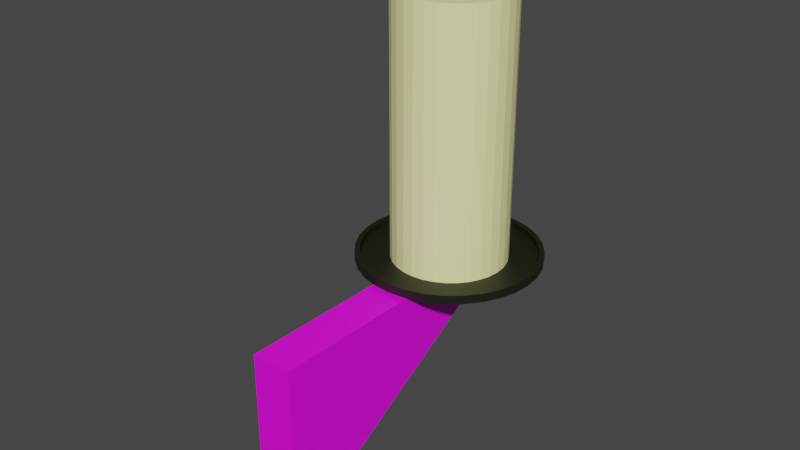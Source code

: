 # Source: candle.blend  (saved by Blender 2.93.21; exported with 4.5.12 LTS)
import bpy
from mathutils import Matrix  # noqa: F401  (used for matrix-valued properties, if any)

bpy.ops.wm.read_factory_settings(use_empty=True)
scene = bpy.context.scene
scene.name = 'Scene'

# ---- collections
col_collection = bpy.data.collections.new('Collection'); scene.collection.children.link(col_collection)

# ---- images (referenced by path relative to the original .blend; pixels are not part of the script)
import os
ASSET_DIR = os.environ.get("B2B_ASSET_DIR", "")  # directory of the original .blend (textures are referenced by path, not embedded)
HERE = os.path.dirname(os.path.abspath(__file__))  # packed textures are extracted next to this script under _unpacked/

def load_image(name, relpath, width, height, colorspace="sRGB"):
    """Load a texture the original file referenced (path relative to the .blend, or extracted next to this script)."""
    p = next((c for c in (os.path.join(HERE, relpath), os.path.join(ASSET_DIR, relpath)) if relpath and os.path.exists(c)), "")
    if p:
        img = bpy.data.images.load(p, check_existing=True)
        img.name = name
    else:  # same state as the original file: an image datablock whose file is absent (Cycles renders it pink)
        img = bpy.data.images.new(name, width, height)
        img.source = "FILE"
        img.filepath = "//" + (relpath or name)
    img.colorspace_settings.name = colorspace
    return img
img_wood2_tga = load_image('Wood2.tga', 'Wood2.tga', 1024, 1024, 'sRGB')

# ---- materials (node trees are filled in below, after node groups)
mat_candel = bpy.data.materials.new('Candel')
mat_candel.use_transparent_shadow = False
mat_tray = bpy.data.materials.new('Tray')
mat_tray.use_transparent_shadow = False
mat_wick = bpy.data.materials.new('Wick')
mat_wick.use_transparent_shadow = False
mat_holder = bpy.data.materials.new('Holder')
mat_holder.use_transparent_shadow = False

# ---- material node trees
mat_candel.use_nodes = True; mat_candel.node_tree.nodes.clear()
_N = mat_candel.node_tree.nodes; _L = mat_candel.node_tree.links
n0 = _N.new('ShaderNodeBsdfPrincipled'); n0.name = 'Principled BSDF'; n0.location = (10, 300)
n0.distribution = 'GGX'
n0.subsurface_method = 'BURLEY'
n0.inputs[0].default_value = (1.0, 1.0, 0.45, 1.0)
n0.inputs[3].default_value = 1.45
n0.inputs[27].default_value = (0.0, 0.0, 0.0, 1.0)
n0.inputs[28].default_value = 1.0
n1 = _N.new('ShaderNodeOutputMaterial'); n1.name = 'Material Output'; n1.location = (300, 300)
_L.new(n0.outputs[0], n1.inputs[0])
n1.is_active_output = True
mat_tray.use_nodes = True; mat_tray.node_tree.nodes.clear()
_N = mat_tray.node_tree.nodes; _L = mat_tray.node_tree.links
n0 = _N.new('ShaderNodeBsdfPrincipled'); n0.name = 'Principled BSDF'; n0.location = (10, 300)
n0.distribution = 'GGX'
n0.subsurface_method = 'BURLEY'
n0.inputs[0].default_value = (0.01068, 0.01109, 0.004283, 1.0)
n0.inputs[3].default_value = 1.45
n0.inputs[27].default_value = (0.0, 0.0, 0.0, 1.0)
n0.inputs[28].default_value = 1.0
n1 = _N.new('ShaderNodeOutputMaterial'); n1.name = 'Material Output'; n1.location = (300, 300)
_L.new(n0.outputs[0], n1.inputs[0])
n1.is_active_output = True
mat_wick.use_nodes = True; mat_wick.node_tree.nodes.clear()
_N = mat_wick.node_tree.nodes; _L = mat_wick.node_tree.links
n0 = _N.new('ShaderNodeBsdfPrincipled'); n0.name = 'Principled BSDF'; n0.location = (10, 300)
n0.distribution = 'GGX'
n0.subsurface_method = 'BURLEY'
n0.inputs[0].default_value = (0.1, 0.01689, 0.0007294, 1.0)
n0.inputs[3].default_value = 1.45
n0.inputs[27].default_value = (0.0, 0.0, 0.0, 1.0)
n0.inputs[28].default_value = 1.0
n1 = _N.new('ShaderNodeOutputMaterial'); n1.name = 'Material Output'; n1.location = (300, 300)
_L.new(n0.outputs[0], n1.inputs[0])
n1.is_active_output = True
mat_holder.use_nodes = True; mat_holder.node_tree.nodes.clear()
_N = mat_holder.node_tree.nodes; _L = mat_holder.node_tree.links
n0 = _N.new('ShaderNodeBsdfPrincipled'); n0.name = 'Principled BSDF'; n0.location = (10, 300)
n0.distribution = 'GGX'
n0.subsurface_method = 'BURLEY'
n0.inputs[3].default_value = 1.45
n0.inputs[27].default_value = (0.0, 0.0, 0.0, 1.0)
n0.inputs[28].default_value = 1.0
n1 = _N.new('ShaderNodeOutputMaterial'); n1.name = 'Material Output'; n1.location = (300, 300)
n2 = _N.new('ShaderNodeTexImage'); n2.name = 'Image Texture'; n2.location = (-180, 300)
n2.image = img_wood2_tga
_L.new(n0.outputs[0], n1.inputs[0])
_L.new(n2.outputs[0], n0.inputs[0])
n1.is_active_output = True

# ---- world
world_world = bpy.data.worlds.new('World'); scene.world = world_world
world_world.use_nodes = True; world_world.node_tree.nodes.clear()
_N = world_world.node_tree.nodes; _L = world_world.node_tree.links
n0 = _N.new('ShaderNodeOutputWorld'); n0.name = 'World Output'; n0.location = (300, 300)
n1 = _N.new('ShaderNodeBackground'); n1.name = 'Background'; n1.location = (10, 300)
n1.inputs[0].default_value = (0.05088, 0.05088, 0.05088, 1.0)
_L.new(n1.outputs[0], n0.inputs[0])
n0.is_active_output = True
world_world.color = (0.05088, 0.05088, 0.05088)
world_world.use_sun_shadow = False
world_world.sun_shadow_jitter_overblur = 0.0

# ---- meshes
me_candle = bpy.data.meshes.new('Candle')
me_candle.from_pydata([(-1.77e-08, 4.566, 0.0), (-5.53e-08, 4.096, 0.03), (0.2458, 4.541, 0.0), (0.1543, 4.081, 0.03), (0.4822, 4.47, 0.0), (0.3026, 4.036, 0.03), (0.7, 4.353, 0.0), (0.4394, 3.963, 0.03), (0.891, 4.196, 0.0), (0.5592, 3.865, 0.03), (1.048, 4.006, 0.0), (0.6576, 3.745, 0.03), (1.164, 3.788, 0.0), (0.7307, 3.608, 0.03), (1.236, 3.551, 0.0), (0.7757, 3.46, 0.03), (1.26, 3.306, 0.0), (0.7909, 3.306, 0.03), (1.236, 3.06, 0.0), (0.7757, 3.151, 0.03), (1.164, 2.823, 0.0), (0.7307, 3.003, 0.03), (1.048, 2.606, 0.0), (0.6576, 2.866, 0.03), (0.891, 2.415, 0.0), (0.5592, 2.746, 0.03), (0.7, 2.258, 0.0), (0.4394, 2.648, 0.03), (0.4822, 2.141, 0.0), (0.3026, 2.575, 0.03), (0.2458, 2.07, 0.0), (0.1543, 2.53, 0.03), (-1.278e-07, 2.046, 0.0), (-9.349e-08, 2.515, 0.03), (-0.2458, 2.07, 0.0), (-0.1543, 2.53, 0.03), (-0.4822, 2.141, 0.0), (-0.3026, 2.575, 0.03), (-0.7, 2.258, 0.0), (-0.4394, 2.648, 0.03), (-0.891, 2.415, 0.0), (-0.5592, 2.746, 0.03), (-1.048, 2.606, 0.0), (-0.6576, 2.866, 0.03), (-1.164, 2.823, 0.0), (-0.7307, 3.003, 0.03), (-1.236, 3.06, 0.0), (-0.7757, 3.151, 0.03), (-1.26, 3.306, 0.0), (-0.7909, 3.306, 0.03), (-1.236, 3.551, 0.0), (-0.7757, 3.46, 0.03), (-1.164, 3.788, 0.0), (-0.7307, 3.608, 0.03), (-1.048, 4.006, 0.0), (-0.6576, 3.745, 0.03), (-0.891, 4.196, 0.0), (-0.5592, 3.865, 0.03), (-0.7, 4.353, 0.0), (-0.4394, 3.963, 0.03), (-0.4822, 4.47, 0.0), (-0.3026, 4.036, 0.03), (-0.2458, 4.541, 0.0), (-0.1543, 4.081, 0.03), (0.2458, 4.541, 0.03), (-1.77e-08, 4.566, 0.03), (0.4822, 4.47, 0.03), (0.7, 4.353, 0.03), (0.891, 4.196, 0.03), (1.048, 4.006, 0.03), (1.164, 3.788, 0.03), (1.236, 3.551, 0.03), (1.26, 3.306, 0.03), (1.236, 3.06, 0.03), (1.164, 2.823, 0.03), (1.048, 2.606, 0.03), (0.891, 2.415, 0.03), (0.7, 2.258, 0.03), (0.4822, 2.141, 0.03), (0.2458, 2.07, 0.03), (-1.278e-07, 2.046, 0.03), (-0.2458, 2.07, 0.03), (-0.4822, 2.141, 0.03), (-0.7, 2.258, 0.03), (-0.891, 2.415, 0.03), (-1.048, 2.606, 0.03), (-1.164, 2.823, 0.03), (-1.236, 3.06, 0.03), (-1.26, 3.306, 0.03), (-1.236, 3.551, 0.03), (-1.164, 3.788, 0.03), (-1.048, 4.006, 0.03), (-0.891, 4.196, 0.03), (-0.7, 4.353, 0.03), (-0.4822, 4.47, 0.03), (-0.2458, 4.541, 0.03), (0.2324, 4.474, 0.03), (-3.283e-08, 4.497, 0.03), (0.456, 4.406, 0.03), (0.6619, 4.296, 0.03), (0.8425, 4.148, 0.03), (0.9907, 3.967, 0.03), (1.101, 3.761, 0.03), (1.169, 3.538, 0.03), (1.191, 3.306, 0.03), (1.169, 3.073, 0.03), (1.101, 2.85, 0.03), (0.9907, 2.644, 0.03), (0.8425, 2.463, 0.03), (0.6619, 2.315, 0.03), (0.456, 2.205, 0.03), (0.2324, 2.137, 0.03), (-1.237e-07, 2.114, 0.03), (-0.2324, 2.137, 0.03), (-0.456, 2.205, 0.03), (-0.6619, 2.315, 0.03), (-0.8425, 2.463, 0.03), (-0.9907, 2.644, 0.03), (-1.101, 2.85, 0.03), (-1.169, 3.073, 0.03), (-1.191, 3.306, 0.03), (-1.169, 3.538, 0.03), (-1.101, 3.761, 0.03), (-0.9907, 3.967, 0.03), (-0.8425, 4.148, 0.03), (-0.6619, 4.296, 0.03), (-0.456, 4.406, 0.03), (-0.2324, 4.474, 0.03), (0.2458, 4.541, 0.03), (-1.77e-08, 4.566, 0.03), (0.4822, 4.47, 0.03), (0.7, 4.353, 0.03), (0.891, 4.196, 0.03), (1.048, 4.006, 0.03), (1.164, 3.788, 0.03), (1.236, 3.551, 0.03), (1.26, 3.306, 0.03), (1.236, 3.06, 0.03), (1.164, 2.823, 0.03), (1.048, 2.606, 0.03), (0.891, 2.415, 0.03), (0.7, 2.258, 0.03), (0.4822, 2.141, 0.03), (0.2458, 2.07, 0.03), (-1.278e-07, 2.046, 0.03), (-0.2458, 2.07, 0.03), (-0.4822, 2.141, 0.03), (-0.7, 2.258, 0.03), (-0.891, 2.415, 0.03), (-1.048, 2.606, 0.03), (-1.164, 2.823, 0.03), (-1.236, 3.06, 0.03), (-1.26, 3.306, 0.03), (-1.236, 3.551, 0.03), (-1.164, 3.788, 0.03), (-1.048, 4.006, 0.03), (-0.891, 4.196, 0.03), (-0.7, 4.353, 0.03), (-0.4822, 4.47, 0.03), (-0.2458, 4.541, 0.03), (0.2324, 4.474, 0.03), (-3.283e-08, 4.497, 0.03), (0.456, 4.406, 0.03), (0.6619, 4.296, 0.03), (0.8425, 4.148, 0.03), (0.9907, 3.967, 0.03), (1.101, 3.761, 0.03), (1.169, 3.538, 0.03), (1.191, 3.306, 0.03), (1.169, 3.073, 0.03), (1.101, 2.85, 0.03), (0.9907, 2.644, 0.03), (0.8425, 2.463, 0.03), (0.6619, 2.315, 0.03), (0.456, 2.205, 0.03), (0.2324, 2.137, 0.03), (-1.237e-07, 2.114, 0.03), (-0.2324, 2.137, 0.03), (-0.456, 2.205, 0.03), (-0.6619, 2.315, 0.03), (-0.8425, 2.463, 0.03), (-0.9907, 2.644, 0.03), (-1.101, 2.85, 0.03), (-1.169, 3.073, 0.03), (-1.191, 3.306, 0.03), (-1.169, 3.538, 0.03), (-1.101, 3.761, 0.03), (-0.9907, 3.967, 0.03), (-0.8425, 4.148, 0.03), (-0.6619, 4.296, 0.03), (-0.456, 4.406, 0.03), (-0.2324, 4.474, 0.03), (0.2458, 4.541, 0.1198), (-1.77e-08, 4.566, 0.1198), (0.4822, 4.47, 0.1198), (0.7, 4.353, 0.1198), (0.891, 4.196, 0.1198), (1.048, 4.006, 0.1198), (1.164, 3.788, 0.1198), (1.236, 3.551, 0.1198), (1.26, 3.306, 0.1198), (1.236, 3.06, 0.1198), (1.164, 2.823, 0.1198), (1.048, 2.606, 0.1198), (0.891, 2.415, 0.1198), (0.7, 2.258, 0.1198), (0.4822, 2.141, 0.1198), (0.2458, 2.07, 0.1198), (-1.278e-07, 2.046, 0.1198), (-0.2458, 2.07, 0.1198), (-0.4822, 2.141, 0.1198), (-0.7, 2.258, 0.1198), (-0.891, 2.415, 0.1198), (-1.048, 2.606, 0.1198), (-1.164, 2.823, 0.1198), (-1.236, 3.06, 0.1198), (-1.26, 3.306, 0.1198), (-1.236, 3.551, 0.1198), (-1.164, 3.788, 0.1198), (-1.048, 4.006, 0.1198), (-0.891, 4.196, 0.1198), (-0.7, 4.353, 0.1198), (-0.4822, 4.47, 0.1198), (-0.2458, 4.541, 0.1198), (0.2324, 4.474, 0.1198), (-3.283e-08, 4.497, 0.1198), (0.456, 4.406, 0.1198), (0.6619, 4.296, 0.1198), (0.8425, 4.148, 0.1198), (0.9907, 3.967, 0.1198), (1.101, 3.761, 0.1198), (1.169, 3.538, 0.1198), (1.191, 3.306, 0.1198), (1.169, 3.073, 0.1198), (1.101, 2.85, 0.1198), (0.9907, 2.644, 0.1198), (0.8425, 2.463, 0.1198), (0.6619, 2.315, 0.1198), (0.456, 2.205, 0.1198), (0.2324, 2.137, 0.1198), (-1.237e-07, 2.114, 0.1198), (-0.2324, 2.137, 0.1198), (-0.456, 2.205, 0.1198), (-0.6619, 2.315, 0.1198), (-0.8425, 2.463, 0.1198), (-0.9907, 2.644, 0.1198), (-1.101, 2.85, 0.1198), (-1.169, 3.073, 0.1198), (-1.191, 3.306, 0.1198), (-1.169, 3.538, 0.1198), (-1.101, 3.761, 0.1198), (-0.9907, 3.967, 0.1198), (-0.8425, 4.148, 0.1198), (-0.6619, 4.296, 0.1198), (-0.456, 4.406, 0.1198), (-0.2324, 4.474, 0.1198), (-0.02011, 3.325, 3.554), (-0.02578, 3.325, 3.554), (-0.01467, 3.323, 3.554), (-0.009648, 3.32, 3.554), (-0.005248, 3.317, 3.554), (-0.001638, 3.312, 3.554), (0.001045, 3.307, 3.554), (0.002698, 3.302, 3.554), (0.003255, 3.296, 3.554), (0.002698, 3.291, 3.554), (0.001045, 3.285, 3.554), (-0.001638, 3.28, 3.554), (-0.005248, 3.276, 3.554), (-0.009648, 3.272, 3.554), (-0.01467, 3.269, 3.554), (-0.02011, 3.268, 3.554), (-0.02578, 3.267, 3.554), (-0.03144, 3.268, 3.554), (-0.03689, 3.269, 3.554), (-0.04191, 3.272, 3.554), (-0.04631, 3.276, 3.554), (-0.04992, 3.28, 3.554), (-0.0526, 3.285, 3.554), (-0.05425, 3.291, 3.554), (-0.05481, 3.296, 3.554), (-0.05425, 3.302, 3.554), (-0.0526, 3.307, 3.554), (-0.04992, 3.312, 3.554), (-0.04631, 3.317, 3.554), (-0.04191, 3.32, 3.554), (-0.03689, 3.323, 3.554), (-0.03144, 3.325, 3.554), (0.1543, 4.081, 3.649), (-5.283e-08, 4.096, 3.649), (0.3026, 4.036, 3.649), (0.4394, 3.963, 3.649), (0.5592, 3.865, 3.649), (0.6576, 3.745, 3.649), (0.7307, 3.608, 3.649), (0.7757, 3.46, 3.649), (0.7909, 3.306, 3.649), (0.7757, 3.151, 3.649), (0.7307, 3.003, 3.649), (0.6576, 2.866, 3.649), (0.5592, 2.746, 3.649), (0.4394, 2.648, 3.649), (0.3026, 2.575, 3.649), (0.1543, 2.53, 3.649), (-9.101e-08, 2.515, 3.649), (-0.1543, 2.53, 3.649), (-0.3026, 2.575, 3.649), (-0.4394, 2.648, 3.649), (-0.5592, 2.746, 3.649), (-0.6576, 2.866, 3.649), (-0.7307, 3.003, 3.649), (-0.7757, 3.151, 3.649), (-0.7909, 3.306, 3.649), (-0.7757, 3.46, 3.649), (-0.7307, 3.608, 3.649), (-0.6576, 3.745, 3.649), (-0.5592, 3.865, 3.649), (-0.4394, 3.963, 3.649), (-0.3026, 4.036, 3.649), (-0.1543, 4.081, 3.649), (0.1427, 4.023, 3.649), (-6.235e-08, 4.037, 3.649), (0.28, 3.982, 3.649), (0.4065, 3.914, 3.649), (0.5174, 3.823, 3.649), (0.6084, 3.712, 3.649), (0.676, 3.586, 3.649), (0.7177, 3.448, 3.649), (0.7317, 3.306, 3.649), (0.7177, 3.163, 3.649), (0.676, 3.026, 3.649), (0.6084, 2.899, 3.649), (0.5174, 2.788, 3.649), (0.4065, 2.697, 3.649), (0.28, 2.63, 3.649), (0.1427, 2.588, 3.649), (-8.725e-08, 2.574, 3.649), (-0.1427, 2.588, 3.649), (-0.28, 2.63, 3.649), (-0.4065, 2.697, 3.649), (-0.5174, 2.788, 3.649), (-0.6084, 2.899, 3.649), (-0.676, 3.026, 3.649), (-0.7177, 3.163, 3.649), (-0.7317, 3.306, 3.649), (-0.7177, 3.448, 3.649), (-0.676, 3.586, 3.649), (-0.6084, 3.712, 3.649), (-0.5174, 3.823, 3.649), (-0.4065, 3.914, 3.649), (-0.28, 3.982, 3.649), (-0.1427, 4.023, 3.649), (0.1317, 3.967, 3.585), (-7.214e-08, 3.98, 3.585), (0.2583, 3.929, 3.585), (0.3749, 3.867, 3.585), (0.4772, 3.783, 3.585), (0.5611, 3.68, 3.585), (0.6235, 3.564, 3.585), (0.6619, 3.437, 3.585), (0.6749, 3.306, 3.585), (0.6619, 3.174, 3.585), (0.6235, 3.047, 3.585), (0.5611, 2.931, 3.585), (0.4772, 2.828, 3.585), (0.3749, 2.744, 3.585), (0.2583, 2.682, 3.585), (0.1317, 2.644, 3.585), (-8.236e-08, 2.631, 3.585), (-0.1317, 2.644, 3.585), (-0.2583, 2.682, 3.585), (-0.3749, 2.744, 3.585), (-0.4772, 2.828, 3.585), (-0.5611, 2.931, 3.585), (-0.6235, 3.047, 3.585), (-0.6619, 3.174, 3.585), (-0.6749, 3.306, 3.585), (-0.6619, 3.437, 3.585), (-0.6235, 3.564, 3.585), (-0.5611, 3.68, 3.585), (-0.4772, 3.783, 3.585), (-0.3749, 3.867, 3.585), (-0.2583, 3.929, 3.585), (-0.1317, 3.967, 3.585), (0.104, 3.897, 3.569), (-0.01437, 3.909, 3.569), (0.2179, 3.863, 3.569), (0.3228, 3.807, 3.569), (0.4147, 3.731, 3.569), (0.4902, 3.639, 3.569), (0.5463, 3.534, 3.569), (0.5808, 3.421, 3.569), (0.5925, 3.302, 3.569), (0.5808, 3.184, 3.569), (0.5463, 3.07, 3.569), (0.4902, 2.965, 3.569), (0.4147, 2.873, 3.569), (0.3228, 2.798, 3.569), (0.2179, 2.742, 3.569), (0.104, 2.707, 3.569), (-0.01437, 2.695, 3.569), (-0.1328, 2.707, 3.569), (-0.2466, 2.742, 3.569), (-0.3515, 2.798, 3.569), (-0.4435, 2.873, 3.569), (-0.5189, 2.965, 3.569), (-0.575, 3.07, 3.569), (-0.6095, 3.184, 3.569), (-0.6212, 3.302, 3.569), (-0.6095, 3.421, 3.569), (-0.575, 3.535, 3.569), (-0.5189, 3.639, 3.569), (-0.4435, 3.731, 3.569), (-0.3515, 3.807, 3.569), (-0.2466, 3.863, 3.569), (-0.1328, 3.897, 3.569), (0.08244, 3.815, 3.562), (-0.02007, 3.825, 3.562), (0.181, 3.785, 3.562), (0.2719, 3.736, 3.562), (0.3515, 3.671, 3.562), (0.4168, 3.591, 3.562), (0.4654, 3.5, 3.562), (0.4953, 3.402, 3.562), (0.5054, 3.299, 3.562), (0.4953, 3.197, 3.562), (0.4654, 3.098, 3.562), (0.4168, 3.007, 3.562), (0.3515, 2.928, 3.562), (0.2719, 2.862, 3.562), (0.181, 2.814, 3.562), (0.08244, 2.784, 3.562), (-0.02007, 2.774, 3.562), (-0.1226, 2.784, 3.562), (-0.2212, 2.814, 3.562), (-0.312, 2.862, 3.562), (-0.3916, 2.928, 3.562), (-0.457, 3.007, 3.562), (-0.5056, 3.098, 3.562), (-0.5355, 3.197, 3.562), (-0.5456, 3.299, 3.562), (-0.5355, 3.402, 3.562), (-0.5056, 3.5, 3.562), (-0.457, 3.591, 3.562), (-0.3916, 3.671, 3.562), (-0.312, 3.736, 3.562), (-0.2212, 3.785, 3.562), (-0.1226, 3.815, 3.562), (0.04818, 3.668, 3.554), (-0.02578, 3.675, 3.554), (0.1193, 3.646, 3.554), (0.1848, 3.611, 3.554), (0.2423, 3.564, 3.554), (0.2894, 3.507, 3.554), (0.3245, 3.441, 3.554), (0.346, 3.37, 3.554), (0.3533, 3.296, 3.554), (0.346, 3.222, 3.554), (0.3245, 3.151, 3.554), (0.2894, 3.086, 3.554), (0.2423, 3.028, 3.554), (0.1848, 2.981, 3.554), (0.1193, 2.946, 3.554), (0.04818, 2.924, 3.554), (-0.02578, 2.917, 3.554), (-0.09974, 2.924, 3.554), (-0.1709, 2.946, 3.554), (-0.2364, 2.981, 3.554), (-0.2938, 3.028, 3.554), (-0.341, 3.086, 3.554), (-0.376, 3.151, 3.554), (-0.3976, 3.222, 3.554), (-0.4049, 3.296, 3.554), (-0.3976, 3.37, 3.554), (-0.376, 3.441, 3.554), (-0.341, 3.507, 3.554), (-0.2938, 3.564, 3.554), (-0.2364, 3.611, 3.554), (-0.1709, 3.646, 3.554), (-0.09974, 3.668, 3.554), (-0.02011, 3.325, 4.184), (-0.02577, 3.325, 4.184), (-0.01466, 3.323, 4.184), (-0.009645, 3.32, 4.184), (-0.005245, 3.317, 4.184), (-0.001634, 3.312, 4.184), (0.001049, 3.307, 4.184), (0.002701, 3.302, 4.184), (0.003259, 3.296, 4.184), (0.002701, 3.291, 4.184), (0.001049, 3.285, 4.184), (-0.001634, 3.28, 4.184), (-0.005245, 3.276, 4.184), (-0.009645, 3.272, 4.184), (-0.01466, 3.269, 4.184), (-0.02011, 3.268, 4.184), (-0.02577, 3.267, 4.184), (-0.03144, 3.268, 4.184), (-0.03689, 3.269, 4.184), (-0.0419, 3.272, 4.184), (-0.0463, 3.276, 4.184), (-0.04992, 3.28, 4.184), (-0.0526, 3.285, 4.184), (-0.05425, 3.291, 4.184), (-0.05481, 3.296, 4.184), (-0.05425, 3.302, 4.184), (-0.0526, 3.307, 4.184), (-0.04992, 3.312, 4.184), (-0.0463, 3.317, 4.184), (-0.0419, 3.32, 4.184), (-0.03689, 3.323, 4.184), (-0.03144, 3.325, 4.184), (-0.2737, 0.0, -2.468), (-0.2737, 0.0, 0.0), (-0.2737, 4.254, 0.0), (0.2737, 0.0, -2.468), (0.2737, 0.0, 0.0), (0.2737, 4.254, 0.0)], [], [(0, 65, 64, 2), (2, 64, 66, 4), (4, 66, 67, 6), (6, 67, 68, 8), (8, 68, 69, 10), (10, 69, 70, 12), (12, 70, 71, 14), (14, 71, 72, 16), (16, 72, 73, 18), (18, 73, 74, 20), (20, 74, 75, 22), (22, 75, 76, 24), (24, 76, 77, 26), (26, 77, 78, 28), (28, 78, 79, 30), (30, 79, 80, 32), (32, 80, 81, 34), (34, 81, 82, 36), (36, 82, 83, 38), (38, 83, 84, 40), (40, 84, 85, 42), (42, 85, 86, 44), (44, 86, 87, 46), (46, 87, 88, 48), (48, 88, 89, 50), (50, 89, 90, 52), (52, 90, 91, 54), (54, 91, 92, 56), (56, 92, 93, 58), (58, 93, 94, 60), (43, 41, 308, 309), (60, 94, 95, 62), (62, 95, 65, 0), (0, 2, 4, 6, 8, 10, 12, 14, 16, 18, 20, 22, 24, 26, 28, 30, 32, 34, 36, 38, 40, 42, 44, 46, 48, 50, 52, 54, 56, 58, 60, 62), (95, 94, 158, 159), (118, 119, 183, 182), (86, 85, 149, 150), (117, 118, 182, 181), (77, 76, 140, 141), (116, 117, 181, 180), (68, 67, 131, 132), (94, 93, 157, 158), (115, 116, 180, 179), (85, 84, 148, 149), (114, 115, 179, 178), (76, 75, 139, 140), (113, 114, 178, 177), (67, 66, 130, 131), (93, 92, 156, 157), (112, 113, 177, 176), (84, 83, 147, 148), (111, 112, 176, 175), (75, 74, 138, 139), (110, 111, 175, 174), (66, 64, 128, 130), (92, 91, 155, 156), (109, 110, 174, 173), (83, 82, 146, 147), (108, 109, 173, 172), (74, 73, 137, 138), (107, 108, 172, 171), (91, 90, 154, 155), (106, 107, 171, 170), (64, 65, 129, 128), (82, 81, 145, 146), (105, 106, 170, 169), (1, 3, 96, 97), (3, 5, 98, 96), (5, 7, 99, 98), (7, 9, 100, 99), (9, 11, 101, 100), (11, 13, 102, 101), (13, 15, 103, 102), (15, 17, 104, 103), (17, 19, 105, 104), (19, 21, 106, 105), (21, 23, 107, 106), (23, 25, 108, 107), (25, 27, 109, 108), (27, 29, 110, 109), (29, 31, 111, 110), (31, 33, 112, 111), (33, 35, 113, 112), (35, 37, 114, 113), (37, 39, 115, 114), (39, 41, 116, 115), (41, 43, 117, 116), (43, 45, 118, 117), (45, 47, 119, 118), (47, 49, 120, 119), (49, 51, 121, 120), (51, 53, 122, 121), (53, 55, 123, 122), (55, 57, 124, 123), (57, 59, 125, 124), (59, 61, 126, 125), (61, 63, 127, 126), (63, 1, 97, 127), (156, 155, 219, 220), (181, 182, 246, 245), (128, 129, 193, 192), (155, 154, 218, 219), (180, 181, 245, 244), (154, 153, 217, 218), (179, 180, 244, 243), (153, 152, 216, 217), (178, 179, 243, 242), (152, 151, 215, 216), (177, 178, 242, 241), (151, 150, 214, 215), (176, 177, 241, 240), (150, 149, 213, 214), (175, 176, 240, 239), (149, 148, 212, 213), (174, 175, 239, 238), (148, 147, 211, 212), (173, 174, 238, 237), (147, 146, 210, 211), (172, 173, 237, 236), (146, 145, 209, 210), (171, 172, 236, 235), (145, 144, 208, 209), (170, 171, 235, 234), (144, 143, 207, 208), (169, 170, 234, 233), (143, 142, 206, 207), (168, 169, 233, 232), (142, 141, 205, 206), (167, 168, 232, 231), (141, 140, 204, 205), (69, 68, 132, 133), (119, 120, 184, 183), (78, 77, 141, 142), (120, 121, 185, 184), (87, 86, 150, 151), (121, 122, 186, 185), (65, 95, 159, 129), (70, 69, 133, 134), (122, 123, 187, 186), (97, 96, 160, 161), (79, 78, 142, 143), (123, 124, 188, 187), (96, 98, 162, 160), (88, 87, 151, 152), (124, 125, 189, 188), (98, 99, 163, 162), (71, 70, 134, 135), (125, 126, 190, 189), (99, 100, 164, 163), (80, 79, 143, 144), (126, 127, 191, 190), (100, 101, 165, 164), (89, 88, 152, 153), (127, 97, 161, 191), (101, 102, 166, 165), (72, 71, 135, 136), (102, 103, 167, 166), (81, 80, 144, 145), (103, 104, 168, 167), (90, 89, 153, 154), (104, 105, 169, 168), (73, 72, 136, 137), (225, 224, 192, 193), (224, 226, 194, 192), (226, 227, 195, 194), (227, 228, 196, 195), (228, 229, 197, 196), (229, 230, 198, 197), (230, 231, 199, 198), (231, 232, 200, 199), (232, 233, 201, 200), (233, 234, 202, 201), (234, 235, 203, 202), (235, 236, 204, 203), (236, 237, 205, 204), (237, 238, 206, 205), (238, 239, 207, 206), (239, 240, 208, 207), (240, 241, 209, 208), (241, 242, 210, 209), (242, 243, 211, 210), (243, 244, 212, 211), (244, 245, 213, 212), (245, 246, 214, 213), (246, 247, 215, 214), (247, 248, 216, 215), (248, 249, 217, 216), (249, 250, 218, 217), (250, 251, 219, 218), (251, 252, 220, 219), (252, 253, 221, 220), (253, 254, 222, 221), (254, 255, 223, 222), (255, 225, 193, 223), (130, 128, 192, 194), (182, 183, 247, 246), (157, 156, 220, 221), (131, 130, 194, 195), (183, 184, 248, 247), (158, 157, 221, 222), (132, 131, 195, 196), (184, 185, 249, 248), (159, 158, 222, 223), (133, 132, 196, 197), (185, 186, 250, 249), (129, 159, 223, 193), (134, 133, 197, 198), (186, 187, 251, 250), (161, 160, 224, 225), (135, 134, 198, 199), (187, 188, 252, 251), (160, 162, 226, 224), (136, 135, 199, 200), (188, 189, 253, 252), (162, 163, 227, 226), (137, 136, 200, 201), (189, 190, 254, 253), (163, 164, 228, 227), (138, 137, 201, 202), (190, 191, 255, 254), (164, 165, 229, 228), (139, 138, 202, 203), (191, 161, 225, 255), (165, 166, 230, 229), (140, 139, 203, 204), (166, 167, 231, 230), (267, 266, 490, 491), (17, 15, 295, 296), (45, 43, 309, 310), (19, 17, 296, 297), (47, 45, 310, 311), (21, 19, 297, 298), (49, 47, 311, 312), (23, 21, 298, 299), (51, 49, 312, 313), (25, 23, 299, 300), (53, 51, 313, 314), (27, 25, 300, 301), (55, 53, 314, 315), (29, 27, 301, 302), (3, 1, 289, 288), (57, 55, 315, 316), (31, 29, 302, 303), (5, 3, 288, 290), (59, 57, 316, 317), (33, 31, 303, 304), (7, 5, 290, 291), (61, 59, 317, 318), (35, 33, 304, 305), (9, 7, 291, 292), (63, 61, 318, 319), (37, 35, 305, 306), (11, 9, 292, 293), (1, 63, 319, 289), (39, 37, 306, 307), (13, 11, 293, 294), (41, 39, 307, 308), (15, 13, 294, 295), (321, 320, 288, 289), (320, 322, 290, 288), (322, 323, 291, 290), (323, 324, 292, 291), (324, 325, 293, 292), (325, 326, 294, 293), (326, 327, 295, 294), (327, 328, 296, 295), (328, 329, 297, 296), (329, 330, 298, 297), (330, 331, 299, 298), (331, 332, 300, 299), (332, 333, 301, 300), (333, 334, 302, 301), (334, 335, 303, 302), (335, 336, 304, 303), (336, 337, 305, 304), (337, 338, 306, 305), (338, 339, 307, 306), (339, 340, 308, 307), (340, 341, 309, 308), (341, 342, 310, 309), (342, 343, 311, 310), (343, 344, 312, 311), (344, 345, 313, 312), (345, 346, 314, 313), (346, 347, 315, 314), (347, 348, 316, 315), (348, 349, 317, 316), (349, 350, 318, 317), (350, 351, 319, 318), (351, 321, 289, 319), (353, 352, 320, 321), (352, 354, 322, 320), (354, 355, 323, 322), (355, 356, 324, 323), (356, 357, 325, 324), (357, 358, 326, 325), (358, 359, 327, 326), (359, 360, 328, 327), (360, 361, 329, 328), (361, 362, 330, 329), (362, 363, 331, 330), (363, 364, 332, 331), (364, 365, 333, 332), (365, 366, 334, 333), (366, 367, 335, 334), (367, 368, 336, 335), (368, 369, 337, 336), (369, 370, 338, 337), (370, 371, 339, 338), (371, 372, 340, 339), (372, 373, 341, 340), (373, 374, 342, 341), (374, 375, 343, 342), (375, 376, 344, 343), (376, 377, 345, 344), (377, 378, 346, 345), (378, 379, 347, 346), (379, 380, 348, 347), (380, 381, 349, 348), (381, 382, 350, 349), (382, 383, 351, 350), (383, 353, 321, 351), (385, 384, 352, 353), (384, 386, 354, 352), (386, 387, 355, 354), (387, 388, 356, 355), (388, 389, 357, 356), (389, 390, 358, 357), (390, 391, 359, 358), (391, 392, 360, 359), (392, 393, 361, 360), (393, 394, 362, 361), (394, 395, 363, 362), (395, 396, 364, 363), (396, 397, 365, 364), (397, 398, 366, 365), (398, 399, 367, 366), (399, 400, 368, 367), (400, 401, 369, 368), (401, 402, 370, 369), (402, 403, 371, 370), (403, 404, 372, 371), (404, 405, 373, 372), (405, 406, 374, 373), (406, 407, 375, 374), (407, 408, 376, 375), (408, 409, 377, 376), (409, 410, 378, 377), (410, 411, 379, 378), (411, 412, 380, 379), (412, 413, 381, 380), (413, 414, 382, 381), (414, 415, 383, 382), (415, 385, 353, 383), (417, 416, 384, 385), (416, 418, 386, 384), (418, 419, 387, 386), (419, 420, 388, 387), (420, 421, 389, 388), (421, 422, 390, 389), (422, 423, 391, 390), (423, 424, 392, 391), (424, 425, 393, 392), (425, 426, 394, 393), (426, 427, 395, 394), (427, 428, 396, 395), (428, 429, 397, 396), (429, 430, 398, 397), (430, 431, 399, 398), (431, 432, 400, 399), (432, 433, 401, 400), (433, 434, 402, 401), (434, 435, 403, 402), (435, 436, 404, 403), (436, 437, 405, 404), (437, 438, 406, 405), (438, 439, 407, 406), (439, 440, 408, 407), (440, 441, 409, 408), (441, 442, 410, 409), (442, 443, 411, 410), (443, 444, 412, 411), (444, 445, 413, 412), (445, 446, 414, 413), (446, 447, 415, 414), (447, 417, 385, 415), (449, 448, 416, 417), (448, 450, 418, 416), (450, 451, 419, 418), (451, 452, 420, 419), (452, 453, 421, 420), (453, 454, 422, 421), (454, 455, 423, 422), (455, 456, 424, 423), (456, 457, 425, 424), (457, 458, 426, 425), (458, 459, 427, 426), (459, 460, 428, 427), (460, 461, 429, 428), (461, 462, 430, 429), (462, 463, 431, 430), (463, 464, 432, 431), (464, 465, 433, 432), (465, 466, 434, 433), (466, 467, 435, 434), (467, 468, 436, 435), (468, 469, 437, 436), (469, 470, 438, 437), (470, 471, 439, 438), (471, 472, 440, 439), (472, 473, 441, 440), (473, 474, 442, 441), (474, 475, 443, 442), (475, 476, 444, 443), (476, 477, 445, 444), (477, 478, 446, 445), (478, 479, 447, 446), (479, 449, 417, 447), (257, 256, 448, 449), (256, 258, 450, 448), (258, 259, 451, 450), (259, 260, 452, 451), (260, 261, 453, 452), (261, 262, 454, 453), (262, 263, 455, 454), (263, 264, 456, 455), (264, 265, 457, 456), (265, 266, 458, 457), (266, 267, 459, 458), (267, 268, 460, 459), (268, 269, 461, 460), (269, 270, 462, 461), (270, 271, 463, 462), (271, 272, 464, 463), (272, 273, 465, 464), (273, 274, 466, 465), (274, 275, 467, 466), (275, 276, 468, 467), (276, 277, 469, 468), (277, 278, 470, 469), (278, 279, 471, 470), (279, 280, 472, 471), (280, 281, 473, 472), (281, 282, 474, 473), (282, 283, 475, 474), (283, 284, 476, 475), (284, 285, 477, 476), (285, 286, 478, 477), (286, 287, 479, 478), (287, 257, 449, 479), (480, 481, 511, 510, 509, 508, 507, 506, 505, 504, 503, 502, 501, 500, 499, 498, 497, 496, 495, 494, 493, 492, 491, 490, 489, 488, 487, 486, 485, 484, 483, 482), (281, 280, 504, 505), (268, 267, 491, 492), (282, 281, 505, 506), (269, 268, 492, 493), (283, 282, 506, 507), (270, 269, 493, 494), (256, 257, 481, 480), (284, 283, 507, 508), (271, 270, 494, 495), (258, 256, 480, 482), (285, 284, 508, 509), (272, 271, 495, 496), (259, 258, 482, 483), (286, 285, 509, 510), (273, 272, 496, 497), (260, 259, 483, 484), (287, 286, 510, 511), (274, 273, 497, 498), (261, 260, 484, 485), (257, 287, 511, 481), (275, 274, 498, 499), (262, 261, 485, 486), (276, 275, 499, 500), (263, 262, 486, 487), (277, 276, 500, 501), (264, 263, 487, 488), (278, 277, 501, 502), (265, 264, 488, 489), (279, 278, 502, 503), (266, 265, 489, 490), (280, 279, 503, 504), (517, 516, 515), (515, 516, 513, 512), (517, 514, 513, 516), (517, 515, 512, 514), (513, 514, 512)])
me_candle.polygons.foreach_set('material_index', [1, 1, 1, 1, 1, 1, 1, 1, 1, 1, 1, 1, 1, 1, 1, 1, 1, 1, 1, 1, 1, 1, 1, 1, 1, 1, 1, 1, 1, 1, 0, 1, 1, 1, 1, 1, 1, 1, 1, 1, 1, 1, 1, 1, 1, 1, 1, 1, 1, 1, 1, 1, 1, 1, 1, 1, 1, 1, 1, 1, 1, 1, 1, 1, 1, 1, 1, 1, 1, 1, 1, 1, 1, 1, 1, 1, 1, 1, 1, 1, 1, 1, 1, 1, 1, 1, 1, 1, 1, 1, 1, 1, 1, 1, 1, 1, 1, 1, 1, 1, 1, 1, 1, 1, 1, 1, 1, 1, 1, 1, 1, 1, 1, 1, 1, 1, 1, 1, 1, 1, 1, 1, 1, 1, 1, 1, 1, 1, 1, 1, 1, 1, 1, 1, 1, 1, 1, 1, 1, 1, 1, 1, 1, 1, 1, 1, 1, 1, 1, 1, 1, 1, 1, 1, 1, 1, 1, 1, 1, 1, 1, 1, 1, 1, 1, 1, 1, 1, 1, 1, 1, 1, 1, 1, 1, 1, 1, 1, 1, 1, 1, 1, 1, 1, 1, 1, 1, 1, 1, 1, 1, 1, 1, 1, 1, 1, 1, 1, 1, 1, 1, 1, 1, 1, 1, 1, 1, 1, 1, 1, 1, 1, 1, 1, 1, 1, 1, 1, 1, 1, 1, 1, 1, 1, 1, 1, 2, 0, 0, 0, 0, 0, 0, 0, 0, 0, 0, 0, 0, 0, 0, 0, 0, 0, 0, 0, 0, 0, 0, 0, 0, 0, 0, 0, 0, 0, 0, 0, 0, 0, 0, 0, 0, 0, 0, 0, 0, 0, 0, 0, 0, 0, 0, 0, 0, 0, 0, 0, 0, 0, 0, 0, 0, 0, 0, 0, 0, 0, 0, 0, 0, 0, 0, 0, 0, 0, 0, 0, 0, 0, 0, 0, 0, 0, 0, 0, 0, 0, 0, 0, 0, 0, 0, 0, 0, 0, 0, 0, 0, 0, 0, 0, 0, 0, 0, 0, 0, 0, 0, 0, 0, 0, 0, 0, 0, 0, 0, 0, 0, 0, 0, 0, 0, 0, 0, 0, 0, 0, 0, 0, 0, 0, 0, 0, 0, 0, 0, 0, 0, 0, 0, 0, 0, 0, 0, 0, 0, 0, 0, 0, 0, 0, 0, 0, 0, 0, 0, 0, 0, 0, 0, 0, 0, 0, 0, 0, 0, 0, 0, 0, 0, 0, 0, 0, 0, 0, 0, 0, 0, 0, 0, 0, 0, 0, 0, 0, 0, 0, 0, 0, 0, 0, 0, 0, 0, 0, 0, 0, 0, 0, 0, 0, 0, 0, 0, 0, 0, 0, 0, 0, 0, 0, 0, 0, 0, 0, 0, 0, 0, 0, 0, 0, 0, 0, 0, 0, 0, 0, 0, 0, 2, 2, 2, 2, 2, 2, 2, 2, 2, 2, 2, 2, 2, 2, 2, 2, 2, 2, 2, 2, 2, 2, 2, 2, 2, 2, 2, 2, 2, 2, 2, 2, 3, 3, 3, 3, 3])
_uv = me_candle.uv_layers.new(name='UVMap')
_uv.uv.foreach_set('vector', [1.0, 0.5, 1.0, 1.0, 0.9688, 1.0, 0.9688, 0.5, 0.9688, 0.5, 0.9688, 1.0, 0.9375, 1.0, 0.9375, 0.5, 0.9375, 0.5, 0.9375, 1.0, 0.9062, 1.0, 0.9062, 0.5, 0.9062, 0.5, 0.9062, 1.0, 0.875, 1.0, 0.875, 0.5, 0.875, 0.5, 0.875, 1.0, 0.8438, 1.0, 0.8438, 0.5, 0.8438, 0.5, 0.8438, 1.0, 0.8125, 1.0, 0.8125, 0.5, 0.8125, 0.5, 0.8125, 1.0, 0.7812, 1.0, 0.7812, 0.5, 0.7812, 0.5, 0.7812, 1.0, 0.75, 1.0, 0.75, 0.5, 0.75, 0.5, 0.75, 1.0, 0.7188, 1.0, 0.7188, 0.5, 0.7188, 0.5, 0.7188, 1.0, 0.6875, 1.0, 0.6875, 0.5, 0.6875, 0.5, 0.6875, 1.0, 0.6562, 1.0, 0.6562, 0.5, 0.6562, 0.5, 0.6562, 1.0, 0.625, 1.0, 0.625, 0.5, 0.625, 0.5, 0.625, 1.0, 0.5938, 1.0, 0.5938, 0.5, 0.5938, 0.5, 0.5938, 1.0, 0.5625, 1.0, 0.5625, 0.5, 0.5625, 0.5, 0.5625, 1.0, 0.5312, 1.0, 0.5312, 0.5, 0.5312, 0.5, 0.5312, 1.0, 0.5, 1.0, 0.5, 0.5, 0.5, 0.5, 0.5, 1.0, 0.4688, 1.0, 0.4688, 0.5, 0.4688, 0.5, 0.4688, 1.0, 0.4375, 1.0, 0.4375, 0.5, 0.4375, 0.5, 0.4375, 1.0, 0.4062, 1.0, 0.4062, 0.5, 0.4062, 0.5, 0.4062, 1.0, 0.375, 1.0, 0.375, 0.5, 0.375, 0.5, 0.375, 1.0, 0.3438, 1.0, 0.3438, 0.5, 0.3438, 0.5, 0.3438, 1.0, 0.3125, 1.0, 0.3125, 0.5, 0.3125, 0.5, 0.3125, 1.0, 0.2812, 1.0, 0.2812, 0.5, 0.2812, 0.5, 0.2812, 1.0, 0.25, 1.0, 0.25, 0.5, 0.25, 0.5, 0.25, 1.0, 0.2188, 1.0, 0.2188, 0.5, 0.2188, 0.5, 0.2188, 1.0, 0.1875, 1.0, 0.1875, 0.5, 0.1875, 0.5, 0.1875, 1.0, 0.1562, 1.0, 0.1562, 0.5, 0.1562, 0.5, 0.1562, 1.0, 0.125, 1.0, 0.125, 0.5, 0.125, 0.5, 0.125, 1.0, 0.09375, 1.0, 0.09375, 0.5, 0.09375, 0.5, 0.09375, 1.0, 0.0625, 1.0, 0.0625, 0.5, 0.083, 0.1384, 0.108, 0.108, 0.108, 0.108, 0.083, 0.1384, 0.0625, 0.5, 0.0625, 1.0, 0.03125, 1.0, 0.03125, 0.5, 0.03125, 0.5, 0.03125, 1.0, 0.0, 1.0, 0.0, 0.5, 0.75, 0.49, 0.7968, 0.4854, 0.8418, 0.4717, 0.8833, 0.4496, 0.9197, 0.4197, 0.9496, 0.3833, 0.9717, 0.3418, 0.9854, 0.2968, 0.99, 0.25, 0.9854, 0.2032, 0.9717, 0.1582, 0.9496, 0.1167, 0.9197, 0.08029, 0.8833, 0.05045, 0.8418, 0.02827, 0.7968, 0.01461, 0.75, 0.01, 0.7032, 0.01461, 0.6582, 0.02827, 0.6167, 0.05045, 0.5803, 0.08029, 0.5504, 0.1167, 0.5283, 0.1582, 0.5146, 0.2032, 0.51, 0.25, 0.5146, 0.2968, 0.5283, 0.3418, 0.5504, 0.3833, 0.5803, 0.4197, 0.6167, 0.4496, 0.6582, 0.4717, 0.7032, 0.4854, 0.03125, 1.0, 0.0625, 1.0, 0.0625, 1.0, 0.03125, 1.0, 0.04033, 0.1632, 0.02742, 0.2057, 0.02742, 0.2057, 0.04033, 0.1632, 0.3125, 1.0, 0.3438, 1.0, 0.3438, 1.0, 0.3125, 1.0, 0.0613, 0.1239, 0.04033, 0.1632, 0.04033, 0.1632, 0.0613, 0.1239, 0.5938, 1.0, 0.625, 1.0, 0.625, 1.0, 0.5938, 1.0, 0.08953, 0.08953, 0.0613, 0.1239, 0.0613, 0.1239, 0.08953, 0.08953, 0.875, 1.0, 0.9062, 1.0, 0.9062, 1.0, 0.875, 1.0, 0.0625, 1.0, 0.09375, 1.0, 0.09375, 1.0, 0.0625, 1.0, 0.1239, 0.0613, 0.08953, 0.08953, 0.08953, 0.08953, 0.1239, 0.0613, 0.3438, 1.0, 0.375, 1.0, 0.375, 1.0, 0.3438, 1.0, 0.1632, 0.04033, 0.1239, 0.0613, 0.1239, 0.0613, 0.1632, 0.04033, 0.625, 1.0, 0.6562, 1.0, 0.6562, 1.0, 0.625, 1.0, 0.2057, 0.02742, 0.1632, 0.04033, 0.1632, 0.04033, 0.2057, 0.02742, 0.9062, 1.0, 0.9375, 1.0, 0.9375, 1.0, 0.9062, 1.0, 0.09375, 1.0, 0.125, 1.0, 0.125, 1.0, 0.09375, 1.0, 0.25, 0.02305, 0.2057, 0.02742, 0.2057, 0.02742, 0.25, 0.02305, 0.375, 1.0, 0.4062, 1.0, 0.4062, 1.0, 0.375, 1.0, 0.2943, 0.02742, 0.25, 0.02305, 0.25, 0.02305, 0.2943, 0.02742, 0.6562, 1.0, 0.6875, 1.0, 0.6875, 1.0, 0.6562, 1.0, 0.3368, 0.04033, 0.2943, 0.02742, 0.2943, 0.02742, 0.3368, 0.04033, 0.9375, 1.0, 0.9688, 1.0, 0.9688, 1.0, 0.9375, 1.0, 0.125, 1.0, 0.1562, 1.0, 0.1562, 1.0, 0.125, 1.0, 0.3761, 0.0613, 0.3368, 0.04033, 0.3368, 0.04033, 0.3761, 0.0613, 0.4062, 1.0, 0.4375, 1.0, 0.4375, 1.0, 0.4062, 1.0, 0.4105, 0.08953, 0.3761, 0.0613, 0.3761, 0.0613, 0.4105, 0.08953, 0.6875, 1.0, 0.7188, 1.0, 0.7188, 1.0, 0.6875, 1.0, 0.4387, 0.1239, 0.4105, 0.08953, 0.4105, 0.08953, 0.4387, 0.1239, 0.1562, 1.0, 0.1875, 1.0, 0.1875, 1.0, 0.1562, 1.0, 0.4597, 0.1632, 0.4387, 0.1239, 0.4387, 0.1239, 0.4597, 0.1632, 0.9688, 1.0, 1.0, 1.0, 1.0, 1.0, 0.9688, 1.0, 0.4375, 1.0, 0.4688, 1.0, 0.4688, 1.0, 0.4375, 1.0, 0.4726, 0.2057, 0.4597, 0.1632, 0.4597, 0.1632, 0.4726, 0.2057, 0.25, 0.4509, 0.2892, 0.447, 0.2943, 0.4726, 0.25, 0.4769, 0.2892, 0.447, 0.3269, 0.4356, 0.3368, 0.4597, 0.2943, 0.4726, 0.3269, 0.4356, 0.3616, 0.417, 0.3761, 0.4387, 0.3368, 0.4597, 0.3616, 0.417, 0.392, 0.392, 0.4105, 0.4105, 0.3761, 0.4387, 0.392, 0.392, 0.417, 0.3616, 0.4387, 0.3761, 0.4105, 0.4105, 0.417, 0.3616, 0.4356, 0.3269, 0.4597, 0.3368, 0.4387, 0.3761, 0.4356, 0.3269, 0.447, 0.2892, 0.4726, 0.2943, 0.4597, 0.3368, 0.447, 0.2892, 0.4509, 0.25, 0.4769, 0.25, 0.4726, 0.2943, 0.4509, 0.25, 0.447, 0.2108, 0.4726, 0.2057, 0.4769, 0.25, 0.447, 0.2108, 0.4356, 0.1731, 0.4597, 0.1632, 0.4726, 0.2057, 0.4356, 0.1731, 0.417, 0.1384, 0.4387, 0.1239, 0.4597, 0.1632, 0.417, 0.1384, 0.392, 0.108, 0.4105, 0.08953, 0.4387, 0.1239, 0.392, 0.108, 0.3616, 0.083, 0.3761, 0.0613, 0.4105, 0.08953, 0.3616, 0.083, 0.3269, 0.06444, 0.3368, 0.04033, 0.3761, 0.0613, 0.3269, 0.06444, 0.2892, 0.05301, 0.2943, 0.02742, 0.3368, 0.04033, 0.2892, 0.05301, 0.25, 0.04915, 0.25, 0.02305, 0.2943, 0.02742, 0.25, 0.04915, 0.2108, 0.05301, 0.2057, 0.02742, 0.25, 0.02305, 0.2108, 0.05301, 0.1731, 0.06444, 0.1632, 0.04033, 0.2057, 0.02742, 0.1731, 0.06444, 0.1384, 0.083, 0.1239, 0.0613, 0.1632, 0.04033, 0.1384, 0.083, 0.108, 0.108, 0.08953, 0.08953, 0.1239, 0.0613, 0.108, 0.108, 0.083, 0.1384, 0.0613, 0.1239, 0.08953, 0.08953, 0.083, 0.1384, 0.06444, 0.1731, 0.04033, 0.1632, 0.0613, 0.1239, 0.06444, 0.1731, 0.05301, 0.2108, 0.02742, 0.2057, 0.04033, 0.1632, 0.05301, 0.2108, 0.04915, 0.25, 0.02305, 0.25, 0.02742, 0.2057, 0.04915, 0.25, 0.05301, 0.2892, 0.02742, 0.2943, 0.02305, 0.25, 0.05301, 0.2892, 0.06444, 0.3269, 0.04033, 0.3368, 0.02742, 0.2943, 0.06444, 0.3269, 0.083, 0.3616, 0.0613, 0.3761, 0.04033, 0.3368, 0.083, 0.3616, 0.108, 0.392, 0.08953, 0.4105, 0.0613, 0.3761, 0.108, 0.392, 0.1384, 0.417, 0.1239, 0.4387, 0.08953, 0.4105, 0.1384, 0.417, 0.1731, 0.4356, 0.1632, 0.4597, 0.1239, 0.4387, 0.1731, 0.4356, 0.2108, 0.447, 0.2057, 0.4726, 0.1632, 0.4597, 0.2108, 0.447, 0.25, 0.4509, 0.25, 0.4769, 0.2057, 0.4726, 0.125, 1.0, 0.1562, 1.0, 0.1562, 1.0, 0.125, 1.0, 0.0613, 0.1239, 0.04033, 0.1632, 0.04033, 0.1632, 0.0613, 0.1239, 0.9688, 1.0, 1.0, 1.0, 1.0, 1.0, 0.9688, 1.0, 0.1562, 1.0, 0.1875, 1.0, 0.1875, 1.0, 0.1562, 1.0, 0.08953, 0.08953, 0.0613, 0.1239, 0.0613, 0.1239, 0.08953, 0.08953, 0.1875, 1.0, 0.2188, 1.0, 0.2188, 1.0, 0.1875, 1.0, 0.1239, 0.0613, 0.08953, 0.08953, 0.08953, 0.08953, 0.1239, 0.0613, 0.2188, 1.0, 0.25, 1.0, 0.25, 1.0, 0.2188, 1.0, 0.1632, 0.04033, 0.1239, 0.0613, 0.1239, 0.0613, 0.1632, 0.04033, 0.25, 1.0, 0.2812, 1.0, 0.2812, 1.0, 0.25, 1.0, 0.2057, 0.02742, 0.1632, 0.04033, 0.1632, 0.04033, 0.2057, 0.02742, 0.2812, 1.0, 0.3125, 1.0, 0.3125, 1.0, 0.2812, 1.0, 0.25, 0.02305, 0.2057, 0.02742, 0.2057, 0.02742, 0.25, 0.02305, 0.3125, 1.0, 0.3438, 1.0, 0.3438, 1.0, 0.3125, 1.0, 0.2943, 0.02742, 0.25, 0.02305, 0.25, 0.02305, 0.2943, 0.02742, 0.3438, 1.0, 0.375, 1.0, 0.375, 1.0, 0.3438, 1.0, 0.3368, 0.04033, 0.2943, 0.02742, 0.2943, 0.02742, 0.3368, 0.04033, 0.375, 1.0, 0.4062, 1.0, 0.4062, 1.0, 0.375, 1.0, 0.3761, 0.0613, 0.3368, 0.04033, 0.3368, 0.04033, 0.3761, 0.0613, 0.4062, 1.0, 0.4375, 1.0, 0.4375, 1.0, 0.4062, 1.0, 0.4105, 0.08953, 0.3761, 0.0613, 0.3761, 0.0613, 0.4105, 0.08953, 0.4375, 1.0, 0.4688, 1.0, 0.4688, 1.0, 0.4375, 1.0, 0.4387, 0.1239, 0.4105, 0.08953, 0.4105, 0.08953, 0.4387, 0.1239, 0.4688, 1.0, 0.5, 1.0, 0.5, 1.0, 0.4688, 1.0, 0.4597, 0.1632, 0.4387, 0.1239, 0.4387, 0.1239, 0.4597, 0.1632, 0.5, 1.0, 0.5312, 1.0, 0.5312, 1.0, 0.5, 1.0, 0.4726, 0.2057, 0.4597, 0.1632, 0.4597, 0.1632, 0.4726, 0.2057, 0.5312, 1.0, 0.5625, 1.0, 0.5625, 1.0, 0.5312, 1.0, 0.4769, 0.25, 0.4726, 0.2057, 0.4726, 0.2057, 0.4769, 0.25, 0.5625, 1.0, 0.5938, 1.0, 0.5938, 1.0, 0.5625, 1.0, 0.4726, 0.2943, 0.4769, 0.25, 0.4769, 0.25, 0.4726, 0.2943, 0.5938, 1.0, 0.625, 1.0, 0.625, 1.0, 0.5938, 1.0, 0.8438, 1.0, 0.875, 1.0, 0.875, 1.0, 0.8438, 1.0, 0.02742, 0.2057, 0.02305, 0.25, 0.02305, 0.25, 0.02742, 0.2057, 0.5625, 1.0, 0.5938, 1.0, 0.5938, 1.0, 0.5625, 1.0, 0.02305, 0.25, 0.02742, 0.2943, 0.02742, 0.2943, 0.02305, 0.25, 0.2812, 1.0, 0.3125, 1.0, 0.3125, 1.0, 0.2812, 1.0, 0.02742, 0.2943, 0.04033, 0.3368, 0.04033, 0.3368, 0.02742, 0.2943, 0.0, 1.0, 0.03125, 1.0, 0.03125, 1.0, 0.0, 1.0, 0.8125, 1.0, 0.8438, 1.0, 0.8438, 1.0, 0.8125, 1.0, 0.04033, 0.3368, 0.0613, 0.3761, 0.0613, 0.3761, 0.04033, 0.3368, 0.25, 0.4769, 0.2943, 0.4726, 0.2943, 0.4726, 0.25, 0.4769, 0.5312, 1.0, 0.5625, 1.0, 0.5625, 1.0, 0.5312, 1.0, 0.0613, 0.3761, 0.08953, 0.4105, 0.08953, 0.4105, 0.0613, 0.3761, 0.2943, 0.4726, 0.3368, 0.4597, 0.3368, 0.4597, 0.2943, 0.4726, 0.25, 1.0, 0.2812, 1.0, 0.2812, 1.0, 0.25, 1.0, 0.08953, 0.4105, 0.1239, 0.4387, 0.1239, 0.4387, 0.08953, 0.4105, 0.3368, 0.4597, 0.3761, 0.4387, 0.3761, 0.4387, 0.3368, 0.4597, 0.7812, 1.0, 0.8125, 1.0, 0.8125, 1.0, 0.7812, 1.0, 0.1239, 0.4387, 0.1632, 0.4597, 0.1632, 0.4597, 0.1239, 0.4387, 0.3761, 0.4387, 0.4105, 0.4105, 0.4105, 0.4105, 0.3761, 0.4387, 0.5, 1.0, 0.5312, 1.0, 0.5312, 1.0, 0.5, 1.0, 0.1632, 0.4597, 0.2057, 0.4726, 0.2057, 0.4726, 0.1632, 0.4597, 0.4105, 0.4105, 0.4387, 0.3761, 0.4387, 0.3761, 0.4105, 0.4105, 0.2188, 1.0, 0.25, 1.0, 0.25, 1.0, 0.2188, 1.0, 0.2057, 0.4726, 0.25, 0.4769, 0.25, 0.4769, 0.2057, 0.4726, 0.4387, 0.3761, 0.4597, 0.3368, 0.4597, 0.3368, 0.4387, 0.3761, 0.75, 1.0, 0.7812, 1.0, 0.7812, 1.0, 0.75, 1.0, 0.4597, 0.3368, 0.4726, 0.2943, 0.4726, 0.2943, 0.4597, 0.3368, 0.4688, 1.0, 0.5, 1.0, 0.5, 1.0, 0.4688, 1.0, 0.4726, 0.2943, 0.4769, 0.25, 0.4769, 0.25, 0.4726, 0.2943, 0.1875, 1.0, 0.2188, 1.0, 0.2188, 1.0, 0.1875, 1.0, 0.4769, 0.25, 0.4726, 0.2057, 0.4726, 0.2057, 0.4769, 0.25, 0.7188, 1.0, 0.75, 1.0, 0.75, 1.0, 0.7188, 1.0, 0.25, 0.4769, 0.2943, 0.4726, 0.2968, 0.4854, 0.25, 0.49, 0.2943, 0.4726, 0.3368, 0.4597, 0.3418, 0.4717, 0.2968, 0.4854, 0.3368, 0.4597, 0.3761, 0.4387, 0.3833, 0.4496, 0.3418, 0.4717, 0.3761, 0.4387, 0.4105, 0.4105, 0.4197, 0.4197, 0.3833, 0.4496, 0.4105, 0.4105, 0.4387, 0.3761, 0.4496, 0.3833, 0.4197, 0.4197, 0.4387, 0.3761, 0.4597, 0.3368, 0.4717, 0.3418, 0.4496, 0.3833, 0.4597, 0.3368, 0.4726, 0.2943, 0.4854, 0.2968, 0.4717, 0.3418, 0.4726, 0.2943, 0.4769, 0.25, 0.49, 0.25, 0.4854, 0.2968, 0.4769, 0.25, 0.4726, 0.2057, 0.4854, 0.2032, 0.49, 0.25, 0.4726, 0.2057, 0.4597, 0.1632, 0.4717, 0.1582, 0.4854, 0.2032, 0.4597, 0.1632, 0.4387, 0.1239, 0.4496, 0.1167, 0.4717, 0.1582, 0.4387, 0.1239, 0.4105, 0.08953, 0.4197, 0.08029, 0.4496, 0.1167, 0.4105, 0.08953, 0.3761, 0.0613, 0.3833, 0.05045, 0.4197, 0.08029, 0.3761, 0.0613, 0.3368, 0.04033, 0.3418, 0.02827, 0.3833, 0.05045, 0.3368, 0.04033, 0.2943, 0.02742, 0.2968, 0.01461, 0.3418, 0.02827, 0.2943, 0.02742, 0.25, 0.02305, 0.25, 0.01, 0.2968, 0.01461, 0.25, 0.02305, 0.2057, 0.02742, 0.2032, 0.01461, 0.25, 0.01, 0.2057, 0.02742, 0.1632, 0.04033, 0.1582, 0.02827, 0.2032, 0.01461, 0.1632, 0.04033, 0.1239, 0.0613, 0.1167, 0.05045, 0.1582, 0.02827, 0.1239, 0.0613, 0.08953, 0.08953, 0.08029, 0.08029, 0.1167, 0.05045, 0.08953, 0.08953, 0.0613, 0.1239, 0.05045, 0.1167, 0.08029, 0.08029, 0.0613, 0.1239, 0.04033, 0.1632, 0.02827, 0.1582, 0.05045, 0.1167, 0.04033, 0.1632, 0.02742, 0.2057, 0.01461, 0.2032, 0.02827, 0.1582, 0.02742, 0.2057, 0.02305, 0.25, 0.01, 0.25, 0.01461, 0.2032, 0.02305, 0.25, 0.02742, 0.2943, 0.01461, 0.2968, 0.01, 0.25, 0.02742, 0.2943, 0.04033, 0.3368, 0.02827, 0.3418, 0.01461, 0.2968, 0.04033, 0.3368, 0.0613, 0.3761, 0.05045, 0.3833, 0.02827, 0.3418, 0.0613, 0.3761, 0.08953, 0.4105, 0.08029, 0.4197, 0.05045, 0.3833, 0.08953, 0.4105, 0.1239, 0.4387, 0.1167, 0.4496, 0.08029, 0.4197, 0.1239, 0.4387, 0.1632, 0.4597, 0.1582, 0.4717, 0.1167, 0.4496, 0.1632, 0.4597, 0.2057, 0.4726, 0.2032, 0.4854, 0.1582, 0.4717, 0.2057, 0.4726, 0.25, 0.4769, 0.25, 0.49, 0.2032, 0.4854, 0.9375, 1.0, 0.9688, 1.0, 0.9688, 1.0, 0.9375, 1.0, 0.04033, 0.1632, 0.02742, 0.2057, 0.02742, 0.2057, 0.04033, 0.1632, 0.09375, 1.0, 0.125, 1.0, 0.125, 1.0, 0.09375, 1.0, 0.9062, 1.0, 0.9375, 1.0, 0.9375, 1.0, 0.9062, 1.0, 0.02742, 0.2057, 0.02305, 0.25, 0.02305, 0.25, 0.02742, 0.2057, 0.0625, 1.0, 0.09375, 1.0, 0.09375, 1.0, 0.0625, 1.0, 0.875, 1.0, 0.9062, 1.0, 0.9062, 1.0, 0.875, 1.0, 0.02305, 0.25, 0.02742, 0.2943, 0.02742, 0.2943, 0.02305, 0.25, 0.03125, 1.0, 0.0625, 1.0, 0.0625, 1.0, 0.03125, 1.0, 0.8438, 1.0, 0.875, 1.0, 0.875, 1.0, 0.8438, 1.0, 0.02742, 0.2943, 0.04033, 0.3368, 0.04033, 0.3368, 0.02742, 0.2943, 0.0, 1.0, 0.03125, 1.0, 0.03125, 1.0, 0.0, 1.0, 0.8125, 1.0, 0.8438, 1.0, 0.8438, 1.0, 0.8125, 1.0, 0.04033, 0.3368, 0.0613, 0.3761, 0.0613, 0.3761, 0.04033, 0.3368, 0.25, 0.4769, 0.2943, 0.4726, 0.2943, 0.4726, 0.25, 0.4769, 0.7812, 1.0, 0.8125, 1.0, 0.8125, 1.0, 0.7812, 1.0, 0.0613, 0.3761, 0.08953, 0.4105, 0.08953, 0.4105, 0.0613, 0.3761, 0.2943, 0.4726, 0.3368, 0.4597, 0.3368, 0.4597, 0.2943, 0.4726, 0.75, 1.0, 0.7812, 1.0, 0.7812, 1.0, 0.75, 1.0, 0.08953, 0.4105, 0.1239, 0.4387, 0.1239, 0.4387, 0.08953, 0.4105, 0.3368, 0.4597, 0.3761, 0.4387, 0.3761, 0.4387, 0.3368, 0.4597, 0.7188, 1.0, 0.75, 1.0, 0.75, 1.0, 0.7188, 1.0, 0.1239, 0.4387, 0.1632, 0.4597, 0.1632, 0.4597, 0.1239, 0.4387, 0.3761, 0.4387, 0.4105, 0.4105, 0.4105, 0.4105, 0.3761, 0.4387, 0.6875, 1.0, 0.7188, 1.0, 0.7188, 1.0, 0.6875, 1.0, 0.1632, 0.4597, 0.2057, 0.4726, 0.2057, 0.4726, 0.1632, 0.4597, 0.4105, 0.4105, 0.4387, 0.3761, 0.4387, 0.3761, 0.4105, 0.4105, 0.6562, 1.0, 0.6875, 1.0, 0.6875, 1.0, 0.6562, 1.0, 0.2057, 0.4726, 0.25, 0.4769, 0.25, 0.4769, 0.2057, 0.4726, 0.4387, 0.3761, 0.4597, 0.3368, 0.4597, 0.3368, 0.4387, 0.3761, 0.625, 1.0, 0.6562, 1.0, 0.6562, 1.0, 0.625, 1.0, 0.4597, 0.3368, 0.4726, 0.2943, 0.4726, 0.2943, 0.4597, 0.3368, 0.3188, 0.204, 0.3264, 0.2183, 0.3264, 0.2183, 0.3188, 0.204, 0.4509, 0.25, 0.447, 0.2892, 0.447, 0.2892, 0.4509, 0.25, 0.06444, 0.1731, 0.083, 0.1384, 0.083, 0.1384, 0.06444, 0.1731, 0.447, 0.2108, 0.4509, 0.25, 0.4509, 0.25, 0.447, 0.2108, 0.05301, 0.2108, 0.06444, 0.1731, 0.06444, 0.1731, 0.05301, 0.2108, 0.4356, 0.1731, 0.447, 0.2108, 0.447, 0.2108, 0.4356, 0.1731, 0.04915, 0.25, 0.05301, 0.2108, 0.05301, 0.2108, 0.04915, 0.25, 0.417, 0.1384, 0.4356, 0.1731, 0.4356, 0.1731, 0.417, 0.1384, 0.05301, 0.2892, 0.04915, 0.25, 0.04915, 0.25, 0.05301, 0.2892, 0.392, 0.108, 0.417, 0.1384, 0.417, 0.1384, 0.392, 0.108, 0.06444, 0.3269, 0.05301, 0.2892, 0.05301, 0.2892, 0.06444, 0.3269, 0.3616, 0.083, 0.392, 0.108, 0.392, 0.108, 0.3616, 0.083, 0.083, 0.3616, 0.06444, 0.3269, 0.06444, 0.3269, 0.083, 0.3616, 0.3269, 0.06444, 0.3616, 0.083, 0.3616, 0.083, 0.3269, 0.06444, 0.2892, 0.447, 0.25, 0.4509, 0.25, 0.4509, 0.2892, 0.447, 0.108, 0.392, 0.083, 0.3616, 0.083, 0.3616, 0.108, 0.392, 0.2892, 0.05301, 0.3269, 0.06444, 0.3269, 0.06444, 0.2892, 0.05301, 0.3269, 0.4356, 0.2892, 0.447, 0.2892, 0.447, 0.3269, 0.4356, 0.1384, 0.417, 0.108, 0.392, 0.108, 0.392, 0.1384, 0.417, 0.25, 0.04915, 0.2892, 0.05301, 0.2892, 0.05301, 0.25, 0.04915, 0.3616, 0.417, 0.3269, 0.4356, 0.3269, 0.4356, 0.3616, 0.417, 0.1731, 0.4356, 0.1384, 0.417, 0.1384, 0.417, 0.1731, 0.4356, 0.2108, 0.05301, 0.25, 0.04915, 0.25, 0.04915, 0.2108, 0.05301, 0.392, 0.392, 0.3616, 0.417, 0.3616, 0.417, 0.392, 0.392, 0.2108, 0.447, 0.1731, 0.4356, 0.1731, 0.4356, 0.2108, 0.447, 0.1731, 0.06444, 0.2108, 0.05301, 0.2108, 0.05301, 0.1731, 0.06444, 0.417, 0.3616, 0.392, 0.392, 0.392, 0.392, 0.417, 0.3616, 0.25, 0.4509, 0.2108, 0.447, 0.2108, 0.447, 0.25, 0.4509, 0.1384, 0.083, 0.1731, 0.06444, 0.1731, 0.06444, 0.1384, 0.083, 0.4356, 0.3269, 0.417, 0.3616, 0.417, 0.3616, 0.4356, 0.3269, 0.108, 0.108, 0.1384, 0.083, 0.1384, 0.083, 0.108, 0.108, 0.447, 0.2892, 0.4356, 0.3269, 0.4356, 0.3269, 0.447, 0.2892, 0.25, 0.4358, 0.2863, 0.4323, 0.2892, 0.447, 0.25, 0.4509, 0.2863, 0.4323, 0.3211, 0.4217, 0.3269, 0.4356, 0.2892, 0.447, 0.3211, 0.4217, 0.3532, 0.4045, 0.3616, 0.417, 0.3269, 0.4356, 0.3532, 0.4045, 0.3814, 0.3814, 0.392, 0.392, 0.3616, 0.417, 0.3814, 0.3814, 0.4045, 0.3532, 0.417, 0.3616, 0.392, 0.392, 0.4045, 0.3532, 0.4217, 0.3211, 0.4356, 0.3269, 0.417, 0.3616, 0.4217, 0.3211, 0.4323, 0.2863, 0.447, 0.2892, 0.4356, 0.3269, 0.4323, 0.2863, 0.4358, 0.25, 0.4509, 0.25, 0.447, 0.2892, 0.4358, 0.25, 0.4323, 0.2137, 0.447, 0.2108, 0.4509, 0.25, 0.4323, 0.2137, 0.4217, 0.1789, 0.4356, 0.1731, 0.447, 0.2108, 0.4217, 0.1789, 0.4045, 0.1468, 0.417, 0.1384, 0.4356, 0.1731, 0.4045, 0.1468, 0.3814, 0.1186, 0.392, 0.108, 0.417, 0.1384, 0.3814, 0.1186, 0.3532, 0.09549, 0.3616, 0.083, 0.392, 0.108, 0.3532, 0.09549, 0.3211, 0.07831, 0.3269, 0.06444, 0.3616, 0.083, 0.3211, 0.07831, 0.2863, 0.06774, 0.2892, 0.05301, 0.3269, 0.06444, 0.2863, 0.06774, 0.25, 0.06417, 0.25, 0.04915, 0.2892, 0.05301, 0.25, 0.06417, 0.2137, 0.06774, 0.2108, 0.05301, 0.25, 0.04915, 0.2137, 0.06774, 0.1789, 0.07831, 0.1731, 0.06444, 0.2108, 0.05301, 0.1789, 0.07831, 0.1468, 0.09549, 0.1384, 0.083, 0.1731, 0.06444, 0.1468, 0.09549, 0.1186, 0.1186, 0.108, 0.108, 0.1384, 0.083, 0.1186, 0.1186, 0.09549, 0.1468, 0.083, 0.1384, 0.108, 0.108, 0.09549, 0.1468, 0.07831, 0.1789, 0.06444, 0.1731, 0.083, 0.1384, 0.07831, 0.1789, 0.06774, 0.2137, 0.05301, 0.2108, 0.06444, 0.1731, 0.06774, 0.2137, 0.06417, 0.25, 0.04915, 0.25, 0.05301, 0.2108, 0.06417, 0.25, 0.06774, 0.2863, 0.05301, 0.2892, 0.04915, 0.25, 0.06774, 0.2863, 0.07831, 0.3211, 0.06444, 0.3269, 0.05301, 0.2892, 0.07831, 0.3211, 0.09549, 0.3532, 0.083, 0.3616, 0.06444, 0.3269, 0.09549, 0.3532, 0.1186, 0.3814, 0.108, 0.392, 0.083, 0.3616, 0.1186, 0.3814, 0.1468, 0.4045, 0.1384, 0.417, 0.108, 0.392, 0.1468, 0.4045, 0.1789, 0.4217, 0.1731, 0.4356, 0.1384, 0.417, 0.1789, 0.4217, 0.2137, 0.4323, 0.2108, 0.447, 0.1731, 0.4356, 0.2137, 0.4323, 0.25, 0.4358, 0.25, 0.4509, 0.2108, 0.447, 0.25, 0.4214, 0.2834, 0.4181, 0.2863, 0.4323, 0.25, 0.4358, 0.2834, 0.4181, 0.3156, 0.4083, 0.3211, 0.4217, 0.2863, 0.4323, 0.3156, 0.4083, 0.3452, 0.3925, 0.3532, 0.4045, 0.3211, 0.4217, 0.3452, 0.3925, 0.3712, 0.3712, 0.3814, 0.3814, 0.3532, 0.4045, 0.3712, 0.3712, 0.3925, 0.3452, 0.4045, 0.3532, 0.3814, 0.3814, 0.3925, 0.3452, 0.4083, 0.3156, 0.4217, 0.3211, 0.4045, 0.3532, 0.4083, 0.3156, 0.4181, 0.2834, 0.4323, 0.2863, 0.4217, 0.3211, 0.4181, 0.2834, 0.4214, 0.25, 0.4358, 0.25, 0.4323, 0.2863, 0.4214, 0.25, 0.4181, 0.2166, 0.4323, 0.2137, 0.4358, 0.25, 0.4181, 0.2166, 0.4083, 0.1844, 0.4217, 0.1789, 0.4323, 0.2137, 0.4083, 0.1844, 0.3925, 0.1548, 0.4045, 0.1468, 0.4217, 0.1789, 0.3925, 0.1548, 0.3712, 0.1288, 0.3814, 0.1186, 0.4045, 0.1468, 0.3712, 0.1288, 0.3452, 0.1075, 0.3532, 0.09549, 0.3814, 0.1186, 0.3452, 0.1075, 0.3156, 0.09165, 0.3211, 0.07831, 0.3532, 0.09549, 0.3156, 0.09165, 0.2834, 0.0819, 0.2863, 0.06774, 0.3211, 0.07831, 0.2834, 0.0819, 0.25, 0.0786, 0.25, 0.06417, 0.2863, 0.06774, 0.25, 0.0786, 0.2166, 0.0819, 0.2137, 0.06774, 0.25, 0.06417, 0.2166, 0.0819, 0.1844, 0.09165, 0.1789, 0.07831, 0.2137, 0.06774, 0.1844, 0.09165, 0.1548, 0.1075, 0.1468, 0.09549, 0.1789, 0.07831, 0.1548, 0.1075, 0.1288, 0.1288, 0.1186, 0.1186, 0.1468, 0.09549, 0.1288, 0.1288, 0.1075, 0.1548, 0.09549, 0.1468, 0.1186, 0.1186, 0.1075, 0.1548, 0.09165, 0.1844, 0.07831, 0.1789, 0.09549, 0.1468, 0.09165, 0.1844, 0.0819, 0.2166, 0.06774, 0.2137, 0.07831, 0.1789, 0.0819, 0.2166, 0.0786, 0.25, 0.06417, 0.25, 0.06774, 0.2137, 0.0786, 0.25, 0.0819, 0.2834, 0.06774, 0.2863, 0.06417, 0.25, 0.0819, 0.2834, 0.09165, 0.3156, 0.07831, 0.3211, 0.06774, 0.2863, 0.09165, 0.3156, 0.1075, 0.3452, 0.09549, 0.3532, 0.07831, 0.3211, 0.1075, 0.3452, 0.1288, 0.3712, 0.1186, 0.3814, 0.09549, 0.3532, 0.1288, 0.3712, 0.1548, 0.3925, 0.1468, 0.4045, 0.1186, 0.3814, 0.1548, 0.3925, 0.1844, 0.4083, 0.1789, 0.4217, 0.1468, 0.4045, 0.1844, 0.4083, 0.2166, 0.4181, 0.2137, 0.4323, 0.1789, 0.4217, 0.2166, 0.4181, 0.25, 0.4214, 0.25, 0.4358, 0.2137, 0.4323, 0.25, 0.4041, 0.2801, 0.4012, 0.2834, 0.4181, 0.25, 0.4214, 0.2801, 0.4012, 0.309, 0.3924, 0.3156, 0.4083, 0.2834, 0.4181, 0.309, 0.3924, 0.3356, 0.3781, 0.3452, 0.3925, 0.3156, 0.4083, 0.3356, 0.3781, 0.359, 0.359, 0.3712, 0.3712, 0.3452, 0.3925, 0.359, 0.359, 0.3781, 0.3356, 0.3925, 0.3452, 0.3712, 0.3712, 0.3781, 0.3356, 0.3924, 0.309, 0.4083, 0.3156, 0.3925, 0.3452, 0.3924, 0.309, 0.4012, 0.2801, 0.4181, 0.2834, 0.4083, 0.3156, 0.4012, 0.2801, 0.4041, 0.25, 0.4214, 0.25, 0.4181, 0.2834, 0.4041, 0.25, 0.4012, 0.2199, 0.4181, 0.2166, 0.4214, 0.25, 0.4012, 0.2199, 0.3924, 0.191, 0.4083, 0.1844, 0.4181, 0.2166, 0.3924, 0.191, 0.3781, 0.1644, 0.3925, 0.1548, 0.4083, 0.1844, 0.3781, 0.1644, 0.359, 0.141, 0.3712, 0.1288, 0.3925, 0.1548, 0.359, 0.141, 0.3356, 0.1219, 0.3452, 0.1075, 0.3712, 0.1288, 0.3356, 0.1219, 0.309, 0.1076, 0.3156, 0.09165, 0.3452, 0.1075, 0.309, 0.1076, 0.2801, 0.09885, 0.2834, 0.0819, 0.3156, 0.09165, 0.2801, 0.09885, 0.25, 0.09588, 0.25, 0.0786, 0.2834, 0.0819, 0.25, 0.09588, 0.2199, 0.09885, 0.2166, 0.0819, 0.25, 0.0786, 0.2199, 0.09885, 0.191, 0.1076, 0.1844, 0.09165, 0.2166, 0.0819, 0.191, 0.1076, 0.1644, 0.1219, 0.1548, 0.1075, 0.1844, 0.09165, 0.1644, 0.1219, 0.141, 0.141, 0.1288, 0.1288, 0.1548, 0.1075, 0.141, 0.141, 0.1219, 0.1644, 0.1075, 0.1548, 0.1288, 0.1288, 0.1219, 0.1644, 0.1076, 0.191, 0.09165, 0.1844, 0.1075, 0.1548, 0.1076, 0.191, 0.09885, 0.2199, 0.0819, 0.2166, 0.09165, 0.1844, 0.09885, 0.2199, 0.09588, 0.25, 0.0786, 0.25, 0.0819, 0.2166, 0.09588, 0.25, 0.09885, 0.2801, 0.0819, 0.2834, 0.0786, 0.25, 0.09885, 0.2801, 0.1076, 0.309, 0.09165, 0.3156, 0.0819, 0.2834, 0.1076, 0.309, 0.1219, 0.3356, 0.1075, 0.3452, 0.09165, 0.3156, 0.1219, 0.3356, 0.141, 0.359, 0.1288, 0.3712, 0.1075, 0.3452, 0.141, 0.359, 0.1644, 0.3781, 0.1548, 0.3925, 0.1288, 0.3712, 0.1644, 0.3781, 0.191, 0.3924, 0.1844, 0.4083, 0.1548, 0.3925, 0.191, 0.3924, 0.2199, 0.4012, 0.2166, 0.4181, 0.1844, 0.4083, 0.2199, 0.4012, 0.25, 0.4041, 0.25, 0.4214, 0.2166, 0.4181, 0.25, 0.3835, 0.276, 0.3809, 0.2801, 0.4012, 0.25, 0.4041, 0.276, 0.3809, 0.3011, 0.3733, 0.309, 0.3924, 0.2801, 0.4012, 0.3011, 0.3733, 0.3241, 0.361, 0.3356, 0.3781, 0.309, 0.3924, 0.3241, 0.361, 0.3444, 0.3444, 0.359, 0.359, 0.3356, 0.3781, 0.3444, 0.3444, 0.361, 0.3241, 0.3781, 0.3356, 0.359, 0.359, 0.361, 0.3241, 0.3733, 0.3011, 0.3924, 0.309, 0.3781, 0.3356, 0.3733, 0.3011, 0.3809, 0.276, 0.4012, 0.2801, 0.3924, 0.309, 0.3809, 0.276, 0.3835, 0.25, 0.4041, 0.25, 0.4012, 0.2801, 0.3835, 0.25, 0.3809, 0.224, 0.4012, 0.2199, 0.4041, 0.25, 0.3809, 0.224, 0.3733, 0.1989, 0.3924, 0.191, 0.4012, 0.2199, 0.3733, 0.1989, 0.361, 0.1759, 0.3781, 0.1644, 0.3924, 0.191, 0.361, 0.1759, 0.3444, 0.1556, 0.359, 0.141, 0.3781, 0.1644, 0.3444, 0.1556, 0.3241, 0.139, 0.3356, 0.1219, 0.359, 0.141, 0.3241, 0.139, 0.3011, 0.1267, 0.309, 0.1076, 0.3356, 0.1219, 0.3011, 0.1267, 0.276, 0.1191, 0.2801, 0.09885, 0.309, 0.1076, 0.276, 0.1191, 0.25, 0.1165, 0.25, 0.09588, 0.2801, 0.09885, 0.25, 0.1165, 0.224, 0.1191, 0.2199, 0.09885, 0.25, 0.09588, 0.224, 0.1191, 0.1989, 0.1267, 0.191, 0.1076, 0.2199, 0.09885, 0.1989, 0.1267, 0.1759, 0.139, 0.1644, 0.1219, 0.191, 0.1076, 0.1759, 0.139, 0.1556, 0.1556, 0.141, 0.141, 0.1644, 0.1219, 0.1556, 0.1556, 0.139, 0.1759, 0.1219, 0.1644, 0.141, 0.141, 0.139, 0.1759, 0.1267, 0.1989, 0.1076, 0.191, 0.1219, 0.1644, 0.1267, 0.1989, 0.1191, 0.224, 0.09885, 0.2199, 0.1076, 0.191, 0.1191, 0.224, 0.1165, 0.25, 0.09588, 0.25, 0.09885, 0.2199, 0.1165, 0.25, 0.1191, 0.276, 0.09885, 0.2801, 0.09588, 0.25, 0.1191, 0.276, 0.1267, 0.3011, 0.1076, 0.309, 0.09885, 0.2801, 0.1267, 0.3011, 0.139, 0.3241, 0.1219, 0.3356, 0.1076, 0.309, 0.139, 0.3241, 0.1556, 0.3444, 0.141, 0.359, 0.1219, 0.3356, 0.1556, 0.3444, 0.1759, 0.361, 0.1644, 0.3781, 0.141, 0.359, 0.1759, 0.361, 0.1989, 0.3733, 0.191, 0.3924, 0.1644, 0.3781, 0.1989, 0.3733, 0.224, 0.3809, 0.2199, 0.4012, 0.191, 0.3924, 0.224, 0.3809, 0.25, 0.3835, 0.25, 0.4041, 0.2199, 0.4012, 0.25, 0.3463, 0.2688, 0.3444, 0.276, 0.3809, 0.25, 0.3835, 0.2688, 0.3444, 0.2868, 0.3389, 0.3011, 0.3733, 0.276, 0.3809, 0.2868, 0.3389, 0.3035, 0.3301, 0.3241, 0.361, 0.3011, 0.3733, 0.3035, 0.3301, 0.3181, 0.3181, 0.3444, 0.3444, 0.3241, 0.361, 0.3181, 0.3181, 0.3301, 0.3035, 0.361, 0.3241, 0.3444, 0.3444, 0.3301, 0.3035, 0.3389, 0.2868, 0.3733, 0.3011, 0.361, 0.3241, 0.3389, 0.2868, 0.3444, 0.2688, 0.3809, 0.276, 0.3733, 0.3011, 0.3444, 0.2688, 0.3463, 0.25, 0.3835, 0.25, 0.3809, 0.276, 0.3463, 0.25, 0.3444, 0.2312, 0.3809, 0.224, 0.3835, 0.25, 0.3444, 0.2312, 0.3389, 0.2132, 0.3733, 0.1989, 0.3809, 0.224, 0.3389, 0.2132, 0.3301, 0.1965, 0.361, 0.1759, 0.3733, 0.1989, 0.3301, 0.1965, 0.3181, 0.1819, 0.3444, 0.1556, 0.361, 0.1759, 0.3181, 0.1819, 0.3035, 0.1699, 0.3241, 0.139, 0.3444, 0.1556, 0.3035, 0.1699, 0.2868, 0.1611, 0.3011, 0.1267, 0.3241, 0.139, 0.2868, 0.1611, 0.2688, 0.1556, 0.276, 0.1191, 0.3011, 0.1267, 0.2688, 0.1556, 0.25, 0.1537, 0.25, 0.1165, 0.276, 0.1191, 0.25, 0.1537, 0.2312, 0.1556, 0.224, 0.1191, 0.25, 0.1165, 0.2312, 0.1556, 0.2132, 0.1611, 0.1989, 0.1267, 0.224, 0.1191, 0.2132, 0.1611, 0.1965, 0.1699, 0.1759, 0.139, 0.1989, 0.1267, 0.1965, 0.1699, 0.1819, 0.1819, 0.1556, 0.1556, 0.1759, 0.139, 0.1819, 0.1819, 0.1699, 0.1965, 0.139, 0.1759, 0.1556, 0.1556, 0.1699, 0.1965, 0.1611, 0.2132, 0.1267, 0.1989, 0.139, 0.1759, 0.1611, 0.2132, 0.1556, 0.2312, 0.1191, 0.224, 0.1267, 0.1989, 0.1556, 0.2312, 0.1537, 0.25, 0.1165, 0.25, 0.1191, 0.224, 0.1537, 0.25, 0.1556, 0.2688, 0.1191, 0.276, 0.1165, 0.25, 0.1556, 0.2688, 0.1611, 0.2868, 0.1267, 0.3011, 0.1191, 0.276, 0.1611, 0.2868, 0.1699, 0.3035, 0.139, 0.3241, 0.1267, 0.3011, 0.1699, 0.3035, 0.1819, 0.3181, 0.1556, 0.3444, 0.139, 0.3241, 0.1819, 0.3181, 0.1965, 0.3301, 0.1759, 0.361, 0.1556, 0.3444, 0.1965, 0.3301, 0.2132, 0.3389, 0.1989, 0.3733, 0.1759, 0.361, 0.2132, 0.3389, 0.2312, 0.3444, 0.224, 0.3809, 0.1989, 0.3733, 0.2312, 0.3444, 0.25, 0.3463, 0.25, 0.3835, 0.224, 0.3809, 0.25, 0.3327, 0.2661, 0.3311, 0.2688, 0.3444, 0.25, 0.3463, 0.2661, 0.3311, 0.2817, 0.3264, 0.2868, 0.3389, 0.2688, 0.3444, 0.2817, 0.3264, 0.296, 0.3188, 0.3035, 0.3301, 0.2868, 0.3389, 0.296, 0.3188, 0.3085, 0.3085, 0.3181, 0.3181, 0.3035, 0.3301, 0.3085, 0.3085, 0.3188, 0.296, 0.3301, 0.3035, 0.3181, 0.3181, 0.3188, 0.296, 0.3264, 0.2817, 0.3389, 0.2868, 0.3301, 0.3035, 0.3264, 0.2817, 0.3311, 0.2661, 0.3444, 0.2688, 0.3389, 0.2868, 0.3311, 0.2661, 0.3327, 0.25, 0.3463, 0.25, 0.3444, 0.2688, 0.3327, 0.25, 0.3311, 0.2339, 0.3444, 0.2312, 0.3463, 0.25, 0.3311, 0.2339, 0.3264, 0.2183, 0.3389, 0.2132, 0.3444, 0.2312, 0.3264, 0.2183, 0.3188, 0.204, 0.3301, 0.1965, 0.3389, 0.2132, 0.3188, 0.204, 0.3085, 0.1915, 0.3181, 0.1819, 0.3301, 0.1965, 0.3085, 0.1915, 0.296, 0.1812, 0.3035, 0.1699, 0.3181, 0.1819, 0.296, 0.1812, 0.2817, 0.1736, 0.2868, 0.1611, 0.3035, 0.1699, 0.2817, 0.1736, 0.2661, 0.1689, 0.2688, 0.1556, 0.2868, 0.1611, 0.2661, 0.1689, 0.25, 0.1673, 0.25, 0.1537, 0.2688, 0.1556, 0.25, 0.1673, 0.2339, 0.1689, 0.2312, 0.1556, 0.25, 0.1537, 0.2339, 0.1689, 0.2183, 0.1736, 0.2132, 0.1611, 0.2312, 0.1556, 0.2183, 0.1736, 0.204, 0.1812, 0.1965, 0.1699, 0.2132, 0.1611, 0.204, 0.1812, 0.1915, 0.1915, 0.1819, 0.1819, 0.1965, 0.1699, 0.1915, 0.1915, 0.1812, 0.204, 0.1699, 0.1965, 0.1819, 0.1819, 0.1812, 0.204, 0.1736, 0.2183, 0.1611, 0.2132, 0.1699, 0.1965, 0.1736, 0.2183, 0.1689, 0.2339, 0.1556, 0.2312, 0.1611, 0.2132, 0.1689, 0.2339, 0.1673, 0.25, 0.1537, 0.25, 0.1556, 0.2312, 0.1673, 0.25, 0.1689, 0.2661, 0.1556, 0.2688, 0.1537, 0.25, 0.1689, 0.2661, 0.1736, 0.2817, 0.1611, 0.2868, 0.1556, 0.2688, 0.1736, 0.2817, 0.1812, 0.296, 0.1699, 0.3035, 0.1611, 0.2868, 0.1812, 0.296, 0.1915, 0.3085, 0.1819, 0.3181, 0.1699, 0.3035, 0.1915, 0.3085, 0.204, 0.3188, 0.1965, 0.3301, 0.1819, 0.3181, 0.204, 0.3188, 0.2183, 0.3264, 0.2132, 0.3389, 0.1965, 0.3301, 0.2183, 0.3264, 0.2339, 0.3311, 0.2312, 0.3444, 0.2132, 0.3389, 0.2339, 0.3311, 0.25, 0.3327, 0.25, 0.3463, 0.2312, 0.3444, 0.2661, 0.3311, 0.25, 0.3327, 0.2339, 0.3311, 0.2183, 0.3264, 0.204, 0.3188, 0.1915, 0.3085, 0.1812, 0.296, 0.1736, 0.2817, 0.1689, 0.2661, 0.1673, 0.25, 0.1689, 0.2339, 0.1736, 0.2183, 0.1812, 0.204, 0.1915, 0.1915, 0.204, 0.1812, 0.2183, 0.1736, 0.2339, 0.1689, 0.25, 0.1673, 0.2661, 0.1689, 0.2817, 0.1736, 0.296, 0.1812, 0.3085, 0.1915, 0.3188, 0.204, 0.3264, 0.2183, 0.3311, 0.2339, 0.3327, 0.25, 0.3311, 0.2661, 0.3264, 0.2817, 0.3188, 0.296, 0.3085, 0.3085, 0.296, 0.3188, 0.2817, 0.3264, 0.1689, 0.2661, 0.1673, 0.25, 0.1673, 0.25, 0.1689, 0.2661, 0.3085, 0.1915, 0.3188, 0.204, 0.3188, 0.204, 0.3085, 0.1915, 0.1736, 0.2817, 0.1689, 0.2661, 0.1689, 0.2661, 0.1736, 0.2817, 0.296, 0.1812, 0.3085, 0.1915, 0.3085, 0.1915, 0.296, 0.1812, 0.1812, 0.296, 0.1736, 0.2817, 0.1736, 0.2817, 0.1812, 0.296, 0.2817, 0.1736, 0.296, 0.1812, 0.296, 0.1812, 0.2817, 0.1736, 0.2661, 0.3311, 0.25, 0.3327, 0.25, 0.3327, 0.2661, 0.3311, 0.1915, 0.3085, 0.1812, 0.296, 0.1812, 0.296, 0.1915, 0.3085, 0.2661, 0.1689, 0.2817, 0.1736, 0.2817, 0.1736, 0.2661, 0.1689, 0.2817, 0.3264, 0.2661, 0.3311, 0.2661, 0.3311, 0.2817, 0.3264, 0.204, 0.3188, 0.1915, 0.3085, 0.1915, 0.3085, 0.204, 0.3188, 0.25, 0.1673, 0.2661, 0.1689, 0.2661, 0.1689, 0.25, 0.1673, 0.296, 0.3188, 0.2817, 0.3264, 0.2817, 0.3264, 0.296, 0.3188, 0.2183, 0.3264, 0.204, 0.3188, 0.204, 0.3188, 0.2183, 0.3264, 0.2339, 0.1689, 0.25, 0.1673, 0.25, 0.1673, 0.2339, 0.1689, 0.3085, 0.3085, 0.296, 0.3188, 0.296, 0.3188, 0.3085, 0.3085, 0.2339, 0.3311, 0.2183, 0.3264, 0.2183, 0.3264, 0.2339, 0.3311, 0.2183, 0.1736, 0.2339, 0.1689, 0.2339, 0.1689, 0.2183, 0.1736, 0.3188, 0.296, 0.3085, 0.3085, 0.3085, 0.3085, 0.3188, 0.296, 0.25, 0.3327, 0.2339, 0.3311, 0.2339, 0.3311, 0.25, 0.3327, 0.204, 0.1812, 0.2183, 0.1736, 0.2183, 0.1736, 0.204, 0.1812, 0.3264, 0.2817, 0.3188, 0.296, 0.3188, 0.296, 0.3264, 0.2817, 0.1915, 0.1915, 0.204, 0.1812, 0.204, 0.1812, 0.1915, 0.1915, 0.3311, 0.2661, 0.3264, 0.2817, 0.3264, 0.2817, 0.3311, 0.2661, 0.1812, 0.204, 0.1915, 0.1915, 0.1915, 0.1915, 0.1812, 0.204, 0.3327, 0.25, 0.3311, 0.2661, 0.3311, 0.2661, 0.3327, 0.25, 0.1736, 0.2183, 0.1812, 0.204, 0.1812, 0.204, 0.1736, 0.2183, 0.3311, 0.2339, 0.3327, 0.25, 0.3327, 0.25, 0.3311, 0.2339, 0.1689, 0.2339, 0.1736, 0.2183, 0.1736, 0.2183, 0.1689, 0.2339, 0.3264, 0.2183, 0.3311, 0.2339, 0.3311, 0.2339, 0.3264, 0.2183, 0.1673, 0.25, 0.1689, 0.2339, 0.1689, 0.2339, 0.1673, 0.25, 7.615e-05, 7.615e-05, 0.9999, 7.618e-05, 0.9999, 0.58, 3.819e-05, 1.0, 3.808e-05, 3.812e-05, 0.1451, 3.808e-05, 0.1451, 1.0, 0.08417, 1.0, 2.901e-05, 1.0, 2.953e-05, 2.901e-05, 0.08417, 2.907e-05, 2.698e-05, 1.0, 2.815e-05, 2.703e-05, 0.07281, 2.698e-05, 0.07281, 1.0, 0.9999, 0.58, 7.615e-05, 0.58, 0.9999, 7.615e-05])
me_candle.materials.append(mat_candel)
me_candle.materials.append(mat_tray)
me_candle.materials.append(mat_wick)
me_candle.materials.append(mat_holder)
me_candle.use_remesh_fix_poles = True
me_candle.use_remesh_preserve_attributes = False
me_candle.update()

# ---- objects
ob_candle = bpy.data.objects.new('Candle', me_candle)

# ---- transforms, parenting, visibility, modifiers, constraints
ob_candle.location = (2.98e-08, -3.163, 0.0)

# ---- collection membership
col_collection.objects.link(ob_candle)

# ---- scene / render settings (as saved in the file)
scene.frame_start = 1; scene.frame_end = 250; scene.frame_set(140)
scene.render.engine = 'BLENDER_EEVEE_NEXT'
scene.cycles.use_denoising = False
scene.cycles.samples = 128
scene.cycles.sampling_pattern = 'TABULATED_SOBOL'
scene.cycles.use_adaptive_sampling = False
scene.cycles.use_light_tree = False
scene.view_settings.view_transform = 'Filmic'
bpy.context.view_layer.update()

# ---- added for rendering (the .blend has no active camera and no usable light): camera, sun
cam_auto = bpy.data.cameras.new('AutoCamera')
cam_auto.lens = 50.0
cam_auto.sensor_width = 36.0
cam_auto.clip_end = 1000.0
ob_auto_camera = bpy.data.objects.new('AutoCamera', cam_auto)
scene.collection.objects.link(ob_auto_camera)
ob_auto_camera.location = (7.82051, -10.2649, 7.1147)
ob_auto_camera.rotation_euler = (1.09748, -7.21219e-08, 0.694738)
scene.camera = ob_auto_camera
light_auto_sun = bpy.data.lights.new('AutoSun', 'SUN')
light_auto_sun.energy = 3.0
light_auto_sun.angle = 0.0523599
ob_auto_sun = bpy.data.objects.new('AutoSun', light_auto_sun)
scene.collection.objects.link(ob_auto_sun)
ob_auto_sun.rotation_euler = (0.872665, 0.174533, 0.523599)
bpy.context.view_layer.update()
